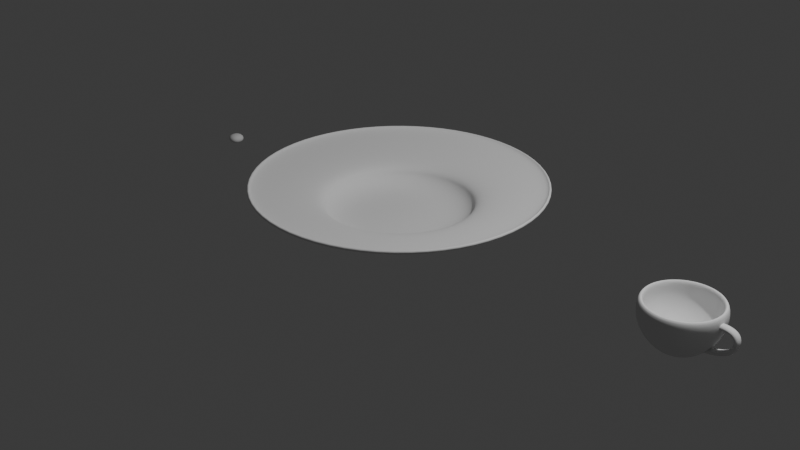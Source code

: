 # Source: cups.blend  (saved by Blender 4.3.34; exported with 4.5.12 LTS)
import bpy
from mathutils import Matrix  # noqa: F401  (used for matrix-valued properties, if any)

bpy.ops.wm.read_factory_settings(use_empty=True)
scene = bpy.context.scene
scene.name = 'Scene'

# ---- collections
col_collection = bpy.data.collections.new('Collection'); scene.collection.children.link(col_collection)

# ---- world
world_world = bpy.data.worlds.new('World'); scene.world = world_world
world_world.use_nodes = True; world_world.node_tree.nodes.clear()
_N = world_world.node_tree.nodes; _L = world_world.node_tree.links
n0 = _N.new('ShaderNodeOutputWorld'); n0.name = 'World Output'; n0.location = (300, 300)
n1 = _N.new('ShaderNodeBackground'); n1.name = 'Background'; n1.location = (10, 300)
n1.inputs[0].default_value = (0.05088, 0.05088, 0.05088, 1.0)
_L.new(n1.outputs[0], n0.inputs[0])
n0.is_active_output = True
world_world.color = (0.05088, 0.05088, 0.05088)
world_world.sun_shadow_jitter_overblur = 0.0

# ---- cameras
cam_camera = bpy.data.cameras.new('Camera')
cam_camera.clip_end = 100.0
cam_camera.ortho_scale = 7.314

# ---- lights
light_light = bpy.data.lights.new('Light', 'POINT')
light_light.energy = 1000.0
light_light.shadow_soft_size = 0.1

# ---- meshes
me_vert_001 = bpy.data.meshes.new('Vert.001')
me_vert_001.from_pydata([(0.0, 0.0, 0.0), (0.1648, 0.0, 0.0), (0.3167, -1.906e-08, 0.1419), (0.3891, -4.169e-08, 0.3103), (0.3716, -6.288e-08, 0.468)], [(0, 1), (1, 2), (2, 3), (3, 4)], [])
me_vert_001.update()
me_vert_002 = bpy.data.meshes.new('Vert.002')
me_vert_002.from_pydata([(0.0, 0.0, 0.0), (0.6556, 0.0, 0.0), (0.8075, -1.906e-08, 0.1419), (0.8458, -3.064e-08, 0.228), (0.8027, -2.453e-08, 0.1825), (1.107, -4.47e-08, 0.2841), (1.552, -5.96e-08, 0.3631), (1.551, -6.761e-08, 0.4227)], [(0, 1), (1, 2), (4, 3), (2, 4), (3, 5), (5, 6), (6, 7)], [])
me_vert_002.update()
me_plane_001 = bpy.data.meshes.new('Plane.001')
me_plane_001.from_pydata([(-0.09787, -0.09787, 0.0), (0.09787, -0.09787, 0.0), (-0.09787, 0.09787, 0.0), (0.09787, 0.09787, 0.0)], [], [(0, 1, 3, 2)])
me_plane_001.polygons.foreach_set('use_smooth', [True] * 1)
_uv = me_plane_001.uv_layers.new(name='UVMap')
_uv.uv.foreach_set('vector', [0.0, 0.0, 1.0, 0.0, 1.0, 1.0, 0.0, 1.0])
me_plane_001.update()
me_plane_002 = bpy.data.meshes.new('Plane.002')
me_plane_002.from_pydata([(-1.401, -0.6402, -0.6361), (-1.521, -0.6402, 0.06277), (-1.912, 0.409, -0.6361), (-1.18, 0.409, 0.06277), (0.7445, -0.7021, -1.564), (1.464, -0.7021, -1.185), (0.7445, 0.3472, -1.564), (1.464, 0.3472, -1.185), (0.2904, -0.6724, -2.299), (0.9372, -0.6724, -2.698), (0.2904, 0.3768, -2.299), (0.9372, 0.3768, -2.698), (-0.7236, -0.588, -2.918), (-0.5305, -0.588, -3.613), (-0.7236, 0.4612, -2.918), (-0.5305, 0.4612, -3.613), (-2.205, -0.5759, -3.13), (-3.034, -0.5759, -3.99), (-2.205, 0.4734, -3.13), (-3.034, 0.4734, -3.99), (0.9044, 0.4336, -0.09057), (0.9044, -0.6157, -0.09057), (0.2609, -0.6157, -0.4183), (0.2609, 0.4336, -0.4183), (-0.8642, -0.6369, 0.2078), (-1.758, 0.4123, -0.6517), (-0.5231, 0.4123, 0.2078), (-1.247, -0.6369, -0.6517), (-2.646, -0.5786, -4.046), (-2.045, -0.5786, -3.223), (-2.646, 0.4707, -4.046), (-2.045, 0.4707, -3.223), (-1.789, -0.5804, -3.164), (-1.789, 0.4689, -3.164), (-2.237, -0.5804, -3.962), (-2.237, 0.4689, -3.962)], [], [(0, 2, 3, 1), (5, 7, 11, 9), (21, 20, 7, 5), (23, 22, 4, 6), (20, 23, 6, 7), (22, 21, 5, 4), (11, 10, 14, 15), (6, 4, 8, 10), (7, 6, 10, 11), (4, 5, 9, 8), (29, 28, 17, 16), (8, 9, 13, 12), (9, 11, 15, 13), (10, 8, 12, 14), (16, 17, 19, 18), (28, 30, 19, 17), (31, 29, 16, 18), (30, 31, 18, 19), (27, 24, 21, 22), (26, 25, 23, 20), (25, 27, 22, 23), (24, 26, 20, 21), (1, 3, 26, 24), (2, 0, 27, 25), (3, 2, 25, 26), (0, 1, 24, 27), (35, 33, 31, 30), (33, 32, 29, 31), (34, 35, 30, 28), (32, 34, 28, 29), (12, 13, 34, 32), (13, 15, 35, 34), (14, 12, 32, 33), (15, 14, 33, 35)])
me_plane_002.polygons.foreach_set('use_smooth', [True] * 34)
_uv = me_plane_002.uv_layers.new(name='UVMap')
_uv.uv.foreach_set('vector', [0.0, 0.0, 0.0, 1.0, 1.0, 1.0, 1.0, 0.0, 1.0, 0.0, 1.0, 1.0, 1.0, 1.0, 1.0, 0.0, 1.0, 0.0, 1.0, 1.0, 1.0, 1.0, 1.0, 0.0, 0.0, 1.0, 0.0, 0.0, 0.0, 0.0, 0.0, 1.0, 1.0, 1.0, 0.0, 1.0, 0.0, 1.0, 1.0, 1.0, 0.0, 0.0, 1.0, 0.0, 1.0, 0.0, 0.0, 0.0, 1.0, 1.0, 0.0, 1.0, 0.0, 1.0, 1.0, 1.0, 0.0, 1.0, 0.0, 0.0, 0.0, 0.0, 0.0, 1.0, 1.0, 1.0, 0.0, 1.0, 0.0, 1.0, 1.0, 1.0, 0.0, 0.0, 1.0, 0.0, 1.0, 0.0, 0.0, 0.0, 0.0, 0.0, 1.0, 0.0, 1.0, 0.0, 0.0, 0.0, 0.0, 0.0, 1.0, 0.0, 1.0, 0.0, 0.0, 0.0, 1.0, 0.0, 1.0, 1.0, 1.0, 1.0, 1.0, 0.0, 0.0, 1.0, 0.0, 0.0, 0.0, 0.0, 0.0, 1.0, 0.0, 0.0, 1.0, 0.0, 1.0, 1.0, 0.0, 1.0, 1.0, 0.0, 1.0, 1.0, 1.0, 1.0, 1.0, 0.0, 0.0, 1.0, 0.0, 0.0, 0.0, 0.0, 0.0, 1.0, 1.0, 1.0, 0.0, 1.0, 0.0, 1.0, 1.0, 1.0, 0.0, 0.0, 1.0, 0.0, 1.0, 0.0, 0.0, 0.0, 1.0, 1.0, 0.0, 1.0, 0.0, 1.0, 1.0, 1.0, 0.0, 1.0, 0.0, 0.0, 0.0, 0.0, 0.0, 1.0, 1.0, 0.0, 1.0, 1.0, 1.0, 1.0, 1.0, 0.0, 1.0, 0.0, 1.0, 1.0, 1.0, 1.0, 1.0, 0.0, 0.0, 1.0, 0.0, 0.0, 0.0, 0.0, 0.0, 1.0, 1.0, 1.0, 0.0, 1.0, 0.0, 1.0, 1.0, 1.0, 0.0, 0.0, 1.0, 0.0, 1.0, 0.0, 0.0, 0.0, 1.0, 1.0, 0.0, 1.0, 0.0, 1.0, 1.0, 1.0, 0.0, 1.0, 0.0, 0.0, 0.0, 0.0, 0.0, 1.0, 1.0, 0.0, 1.0, 1.0, 1.0, 1.0, 1.0, 0.0, 0.0, 0.0, 1.0, 0.0, 1.0, 0.0, 0.0, 0.0, 0.0, 0.0, 1.0, 0.0, 1.0, 0.0, 0.0, 0.0, 1.0, 0.0, 1.0, 1.0, 1.0, 1.0, 1.0, 0.0, 0.0, 1.0, 0.0, 0.0, 0.0, 0.0, 0.0, 1.0, 1.0, 1.0, 0.0, 1.0, 0.0, 1.0, 1.0, 1.0])
me_plane_002.update()
me_vert_003 = bpy.data.meshes.new('Vert.003')
me_vert_003.from_pydata([(4.765, -1.973e-09, 0.05171), (4.965, 1.417e-09, 0.05171), (5.027, 2.037e-09, 0.1561), (5.044, 2.088e-10, 0.5738), (4.95, 0.07667, 0.05171), (5.007, 0.1005, 0.1561), (5.023, 0.1068, 0.5738), (4.907, 0.1417, 0.05171), (4.951, 0.1856, 0.1561), (4.962, 0.1974, 0.5738), (4.842, 0.1851, 0.05171), (4.865, 0.2425, 0.1561), (4.872, 0.2579, 0.5738), (4.765, 0.2004, 0.05171), (4.765, 0.2625, 0.1561), (4.765, 0.2792, 0.5738), (4.688, 0.1851, 0.05171), (4.664, 0.2425, 0.1561), (4.658, 0.2579, 0.5738), (4.623, 0.1417, 0.05171), (4.579, 0.1856, 0.1561), (4.568, 0.1974, 0.5738), (4.58, 0.07667, 0.05171), (4.522, 0.1005, 0.1561), (4.507, 0.1068, 0.5738), (4.565, -1.72e-08, 0.05171), (4.502, -2.227e-08, 0.1561), (4.486, -2.349e-08, 0.5738), (4.58, -0.07667, 0.05171), (4.522, -0.1005, 0.1561), (4.507, -0.1068, 0.5738), (4.623, -0.1417, 0.05171), (4.579, -0.1856, 0.1561), (4.568, -0.1974, 0.5738), (4.688, -0.1851, 0.05171), (4.664, -0.2425, 0.1561), (4.658, -0.2579, 0.5738), (4.765, -0.2004, 0.05171), (4.765, -0.2625, 0.1561), (4.765, -0.2792, 0.5738), (4.842, -0.1851, 0.05171), (4.865, -0.2425, 0.1561), (4.872, -0.2579, 0.5738), (4.907, -0.1417, 0.05171), (4.951, -0.1856, 0.1561), (4.962, -0.1974, 0.5738), (4.95, -0.07667, 0.05171), (5.007, -0.1005, 0.1561), (5.023, -0.1068, 0.5738), (4.765, 6.664e-10, 0.001711), (4.974, 6.835e-10, 0.002065), (5.071, 3.895e-10, 0.1159), (5.078, 1.979e-09, 0.5658), (4.958, 0.08001, 0.002065), (5.047, 0.117, 0.1159), (5.054, 0.1197, 0.5658), (4.913, 0.1478, 0.002065), (4.981, 0.2161, 0.1159), (4.986, 0.2211, 0.5658), (4.845, 0.1932, 0.002065), (4.882, 0.2824, 0.1159), (4.885, 0.2889, 0.5658), (4.765, 0.2091, 0.002065), (4.765, 0.3057, 0.1159), (4.765, 0.3127, 0.5658), (4.685, 0.1932, 0.002065), (4.648, 0.2824, 0.1159), (4.645, 0.2889, 0.5658), (4.617, 0.1478, 0.002065), (4.549, 0.2161, 0.1159), (4.544, 0.2211, 0.5658), (4.572, 0.08001, 0.002065), (4.483, 0.117, 0.1159), (4.476, 0.1197, 0.5658), (4.556, -1.886e-08, 0.002065), (4.459, -3.07e-08, 0.1159), (4.452, -3.157e-08, 0.5658), (4.572, -0.08001, 0.002065), (4.483, -0.117, 0.1159), (4.476, -0.1197, 0.5658), (4.617, -0.1478, 0.002065), (4.549, -0.2161, 0.1159), (4.544, -0.2211, 0.5658), (4.685, -0.1932, 0.002065), (4.648, -0.2824, 0.1159), (4.645, -0.2889, 0.5658), (4.765, -0.2091, 0.002065), (4.765, -0.3057, 0.1159), (4.765, -0.3127, 0.5658), (4.845, -0.1932, 0.002065), (4.882, -0.2824, 0.1159), (4.885, -0.2889, 0.5658), (4.913, -0.1478, 0.002065), (4.981, -0.2161, 0.1159), (4.986, -0.2211, 0.5658), (4.958, -0.08001, 0.002065), (5.047, -0.117, 0.1159), (5.054, -0.1197, 0.5658), (4.849, 5.353e-10, 0.05171), (4.896, 1.271e-09, 0.05171), (4.934, 9.428e-10, 0.05171), (4.989, 7.475e-10, 0.05334), (5.007, -1.9e-10, 0.06476), (5.019, 7.058e-10, 0.09576), (5.032, 1.826e-09, 0.2507), (5.036, 2.413e-09, 0.3649), (5.039, 1.746e-09, 0.4791), (4.958, 0.05822, 0.05171), (4.964, 0.0395, 0.05171), (4.965, 0.02, 0.05171), (5.016, 0.0762, 0.1561), (5.022, 0.05121, 0.1561), (5.026, 0.02573, 0.1561), (5.032, 0.08104, 0.5738), (5.039, 0.05446, 0.5738), (5.043, 0.02736, 0.5738), (4.921, 0.1276, 0.05171), (4.933, 0.1125, 0.05171), (4.942, 0.09517, 0.05171), (4.968, 0.1665, 0.1561), (4.983, 0.1458, 0.1561), (4.996, 0.1237, 0.1561), (4.981, 0.1771, 0.5738), (4.997, 0.1551, 0.5738), (5.011, 0.1316, 0.5738), (4.86, 0.1775, 0.05171), (4.877, 0.1684, 0.05171), (4.893, 0.1559, 0.05171), (4.889, 0.2315, 0.1561), (4.911, 0.2183, 0.1561), (4.931, 0.2029, 0.1561), (4.897, 0.2462, 0.5738), (4.92, 0.2321, 0.5738), (4.942, 0.2158, 0.5738), (4.785, 0.2004, 0.05171), (4.804, 0.1986, 0.05171), (4.823, 0.1928, 0.05171), (4.791, 0.2612, 0.1561), (4.816, 0.2575, 0.1561), (4.841, 0.2512, 0.1561), (4.792, 0.2778, 0.5738), (4.819, 0.2738, 0.5738), (4.846, 0.2671, 0.5738), (4.707, 0.1928, 0.05171), (4.725, 0.1986, 0.05171), (4.745, 0.2004, 0.05171), (4.689, 0.2512, 0.1561), (4.714, 0.2575, 0.1561), (4.739, 0.2612, 0.1561), (4.684, 0.2671, 0.5738), (4.71, 0.2738, 0.5738), (4.738, 0.2778, 0.5738), (4.637, 0.1559, 0.05171), (4.652, 0.1684, 0.05171), (4.67, 0.1775, 0.05171), (4.598, 0.2029, 0.1561), (4.619, 0.2183, 0.1561), (4.641, 0.2315, 0.1561), (4.588, 0.2158, 0.5738), (4.61, 0.2321, 0.5738), (4.633, 0.2462, 0.5738), (4.587, 0.09517, 0.05171), (4.597, 0.1125, 0.05171), (4.609, 0.1276, 0.05171), (4.533, 0.1237, 0.1561), (4.547, 0.1458, 0.1561), (4.562, 0.1665, 0.1561), (4.519, 0.1316, 0.5738), (4.533, 0.1551, 0.5738), (4.549, 0.1771, 0.5738), (4.565, 0.02, 0.05171), (4.566, 0.0395, 0.05171), (4.572, 0.05822, 0.05171), (4.504, 0.02573, 0.1561), (4.508, 0.05121, 0.1561), (4.514, 0.0762, 0.1561), (4.487, 0.02736, 0.5738), (4.491, 0.05446, 0.5738), (4.498, 0.08104, 0.5738), (4.572, -0.05822, 0.05171), (4.566, -0.0395, 0.05171), (4.565, -0.02, 0.05171), (4.514, -0.0762, 0.1561), (4.508, -0.05121, 0.1561), (4.504, -0.02573, 0.1561), (4.498, -0.08104, 0.5738), (4.491, -0.05446, 0.5738), (4.487, -0.02736, 0.5738), (4.609, -0.1276, 0.05171), (4.597, -0.1125, 0.05171), (4.587, -0.09517, 0.05171), (4.562, -0.1665, 0.1561), (4.547, -0.1458, 0.1561), (4.533, -0.1237, 0.1561), (4.549, -0.1771, 0.5738), (4.533, -0.1551, 0.5738), (4.519, -0.1316, 0.5738), (4.67, -0.1775, 0.05171), (4.652, -0.1684, 0.05171), (4.637, -0.1559, 0.05171), (4.641, -0.2315, 0.1561), (4.619, -0.2183, 0.1561), (4.598, -0.2029, 0.1561), (4.633, -0.2462, 0.5738), (4.61, -0.2321, 0.5738), (4.588, -0.2158, 0.5738), (4.745, -0.2004, 0.05171), (4.725, -0.1986, 0.05171), (4.707, -0.1928, 0.05171), (4.739, -0.2612, 0.1561), (4.714, -0.2575, 0.1561), (4.689, -0.2512, 0.1561), (4.738, -0.2778, 0.5738), (4.71, -0.2738, 0.5738), (4.684, -0.2671, 0.5738), (4.823, -0.1928, 0.05171), (4.804, -0.1986, 0.05171), (4.785, -0.2004, 0.05171), (4.841, -0.2512, 0.1561), (4.816, -0.2575, 0.1561), (4.791, -0.2612, 0.1561), (4.846, -0.2671, 0.5738), (4.819, -0.2738, 0.5738), (4.792, -0.2778, 0.5738), (4.893, -0.1559, 0.05171), (4.877, -0.1684, 0.05171), (4.86, -0.1775, 0.05171), (4.931, -0.2029, 0.1561), (4.911, -0.2183, 0.1561), (4.889, -0.2315, 0.1561), (4.942, -0.2158, 0.5738), (4.92, -0.2321, 0.5738), (4.897, -0.2462, 0.5738), (4.942, -0.09517, 0.05171), (4.933, -0.1125, 0.05171), (4.921, -0.1276, 0.05171), (4.996, -0.1237, 0.1561), (4.983, -0.1458, 0.1561), (4.968, -0.1665, 0.1561), (5.011, -0.1316, 0.5738), (4.997, -0.1551, 0.5738), (4.981, -0.1771, 0.5738), (4.965, -0.02, 0.05171), (4.964, -0.0395, 0.05171), (4.958, -0.05822, 0.05171), (5.026, -0.02573, 0.1561), (5.022, -0.05121, 0.1561), (5.016, -0.0762, 0.1561), (5.043, -0.02736, 0.5738), (5.039, -0.05446, 0.5738), (5.032, -0.08104, 0.5738), (4.843, 0.03223, 0.05171), (4.886, 0.04997, 0.05171), (4.921, 0.06462, 0.05171), (4.825, 0.05956, 0.05171), (4.857, 0.09233, 0.05171), (4.884, 0.1194, 0.05171), (4.797, 0.07782, 0.05171), (4.815, 0.1206, 0.05171), (4.83, 0.156, 0.05171), (4.765, 0.08423, 0.05171), (4.765, 0.1306, 0.05171), (4.765, 0.1689, 0.05171), (4.733, 0.07782, 0.05171), (4.715, 0.1206, 0.05171), (4.7, 0.156, 0.05171), (4.705, 0.05956, 0.05171), (4.673, 0.09233, 0.05171), (4.646, 0.1194, 0.05171), (4.687, 0.03223, 0.05171), (4.644, 0.04997, 0.05171), (4.609, 0.06462, 0.05171), (4.681, -7.905e-09, 0.05171), (4.634, -1.163e-08, 0.05171), (4.596, -1.466e-08, 0.05171), (4.687, -0.03223, 0.05171), (4.644, -0.04997, 0.05171), (4.609, -0.06462, 0.05171), (4.705, -0.05956, 0.05171), (4.673, -0.09233, 0.05171), (4.646, -0.1194, 0.05171), (4.733, -0.07782, 0.05171), (4.715, -0.1206, 0.05171), (4.7, -0.156, 0.05171), (4.765, -0.08423, 0.05171), (4.765, -0.1306, 0.05171), (4.765, -0.1689, 0.05171), (4.797, -0.07782, 0.05171), (4.815, -0.1206, 0.05171), (4.83, -0.156, 0.05171), (4.825, -0.05956, 0.05171), (4.857, -0.09233, 0.05171), (4.884, -0.1194, 0.05171), (4.843, -0.03223, 0.05171), (4.886, -0.04997, 0.05171), (4.921, -0.06462, 0.05171), (4.972, 0.08592, 0.05334), (4.989, 0.09269, 0.06476), (5.0, 0.09739, 0.09576), (4.924, 0.1588, 0.05334), (4.936, 0.1713, 0.06476), (4.945, 0.18, 0.09576), (4.851, 0.2074, 0.05334), (4.858, 0.2238, 0.06476), (4.862, 0.2351, 0.09576), (4.765, 0.2245, 0.05334), (4.765, 0.2422, 0.06476), (4.765, 0.2545, 0.09576), (4.679, 0.2074, 0.05334), (4.672, 0.2238, 0.06476), (4.668, 0.2351, 0.09576), (4.606, 0.1588, 0.05334), (4.594, 0.1713, 0.06476), (4.585, 0.18, 0.09576), (4.558, 0.08592, 0.05334), (4.541, 0.09269, 0.06476), (4.53, 0.09739, 0.09576), (4.54, -1.905e-08, 0.05334), (4.523, -2.029e-08, 0.06476), (4.51, -2.105e-08, 0.09576), (4.558, -0.08592, 0.05334), (4.541, -0.09269, 0.06476), (4.53, -0.09739, 0.09576), (4.606, -0.1588, 0.05334), (4.594, -0.1713, 0.06476), (4.585, -0.18, 0.09576), (4.679, -0.2074, 0.05334), (4.672, -0.2238, 0.06476), (4.668, -0.2351, 0.09576), (4.765, -0.2245, 0.05334), (4.765, -0.2422, 0.06476), (4.765, -0.2545, 0.09576), (4.851, -0.2074, 0.05334), (4.858, -0.2238, 0.06476), (4.862, -0.2351, 0.09576), (4.924, -0.1588, 0.05334), (4.936, -0.1713, 0.06476), (4.945, -0.18, 0.09576), (4.972, -0.08592, 0.05334), (4.989, -0.09269, 0.06476), (5.0, -0.09739, 0.09576), (5.012, 0.1024, 0.2507), (5.015, 0.1037, 0.3649), (5.018, 0.1049, 0.4791), (4.954, 0.1891, 0.2507), (4.956, 0.1915, 0.3649), (4.959, 0.1939, 0.4791), (4.867, 0.2471, 0.2507), (4.869, 0.2503, 0.3649), (4.87, 0.2534, 0.4791), (4.765, 0.2675, 0.2507), (4.765, 0.2709, 0.3649), (4.765, 0.2742, 0.4791), (4.663, 0.2471, 0.2507), (4.661, 0.2503, 0.3649), (4.66, 0.2534, 0.4791), (4.576, 0.1891, 0.2507), (4.573, 0.1915, 0.3649), (4.571, 0.1939, 0.4791), (4.518, 0.1024, 0.2507), (4.515, 0.1037, 0.3649), (4.512, 0.1049, 0.4791), (4.497, -2.099e-08, 0.2507), (4.494, -2.139e-08, 0.3649), (4.491, -2.235e-08, 0.4791), (4.518, -0.1024, 0.2507), (4.515, -0.1037, 0.3649), (4.512, -0.1049, 0.4791), (4.576, -0.1891, 0.2507), (4.573, -0.1915, 0.3649), (4.571, -0.1939, 0.4791), (4.663, -0.2471, 0.2507), (4.661, -0.2503, 0.3649), (4.66, -0.2534, 0.4791), (4.765, -0.2675, 0.2507), (4.765, -0.2709, 0.3649), (4.765, -0.2742, 0.4791), (4.867, -0.2471, 0.2507), (4.869, -0.2503, 0.3649), (4.87, -0.2534, 0.4791), (4.954, -0.1891, 0.2507), (4.956, -0.1915, 0.3649), (4.959, -0.1939, 0.4791), (5.012, -0.1024, 0.2507), (5.015, -0.1037, 0.3649), (5.018, -0.1049, 0.4791), (4.849, 1.198e-09, 0.001716), (4.897, 1.243e-09, 0.001755), (4.937, 9.074e-10, 0.00186), (5.006, 5.784e-10, 0.004142), (5.033, 4.364e-10, 0.01682), (5.055, 5.871e-10, 0.05058), (5.08, 9.513e-10, 0.2179), (5.084, 8.586e-10, 0.341), (5.083, 2.037e-09, 0.4639), (4.966, 0.06075, 0.002065), (4.972, 0.0412, 0.002065), (4.974, 0.02085, 0.002065), (5.057, 0.08873, 0.1159), (5.065, 0.05963, 0.1159), (5.069, 0.02996, 0.1159), (5.064, 0.09078, 0.5658), (5.072, 0.061, 0.5658), (5.076, 0.03065, 0.5658), (4.928, 0.1331, 0.002065), (4.941, 0.1173, 0.002065), (4.95, 0.09928, 0.002065), (5.001, 0.1939, 0.1159), (5.019, 0.1698, 0.1159), (5.035, 0.1441, 0.1159), (5.007, 0.1984, 0.5658), (5.025, 0.1737, 0.5658), (5.041, 0.1474, 0.5658), (4.864, 0.1852, 0.002065), (4.882, 0.1756, 0.002065), (4.898, 0.1626, 0.002065), (4.909, 0.2696, 0.1159), (4.935, 0.2541, 0.1159), (4.959, 0.2363, 0.1159), (4.912, 0.2758, 0.5658), (4.939, 0.26, 0.5658), (4.963, 0.2417, 0.5658), (4.786, 0.2091, 0.002065), (4.806, 0.2071, 0.002065), (4.826, 0.2012, 0.002065), (4.795, 0.3042, 0.1159), (4.825, 0.2998, 0.1159), (4.854, 0.2925, 0.1159), (4.796, 0.3112, 0.5658), (4.826, 0.3067, 0.5658), (4.856, 0.2992, 0.5658), (4.704, 0.2012, 0.002065), (4.724, 0.2071, 0.002065), (4.744, 0.2091, 0.002065), (4.676, 0.2925, 0.1159), (4.705, 0.2998, 0.1159), (4.735, 0.3042, 0.1159), (4.674, 0.2992, 0.5658), (4.704, 0.3067, 0.5658), (4.734, 0.3112, 0.5658), (4.632, 0.1626, 0.002065), (4.648, 0.1756, 0.002065), (4.666, 0.1852, 0.002065), (4.571, 0.2363, 0.1159), (4.595, 0.2541, 0.1159), (4.621, 0.2696, 0.1159), (4.567, 0.2417, 0.5658), (4.591, 0.26, 0.5658), (4.618, 0.2758, 0.5658), (4.58, 0.09928, 0.002065), (4.589, 0.1173, 0.002065), (4.602, 0.1331, 0.002065), (4.495, 0.1441, 0.1159), (4.511, 0.1698, 0.1159), (4.529, 0.1939, 0.1159), (4.489, 0.1474, 0.5658), (4.505, 0.1737, 0.5658), (4.523, 0.1984, 0.5658), (4.556, 0.02085, 0.002065), (4.558, 0.0412, 0.002065), (4.564, 0.06075, 0.002065), (4.461, 0.02996, 0.1159), (4.465, 0.05963, 0.1159), (4.472, 0.08873, 0.1159), (4.454, 0.03065, 0.5658), (4.458, 0.061, 0.5658), (4.466, 0.09078, 0.5658), (4.564, -0.06075, 0.002065), (4.558, -0.0412, 0.002065), (4.556, -0.02085, 0.002065), (4.472, -0.08873, 0.1159), (4.465, -0.05963, 0.1159), (4.461, -0.02996, 0.1159), (4.466, -0.09078, 0.5658), (4.458, -0.061, 0.5658), (4.454, -0.03065, 0.5658), (4.602, -0.1331, 0.002065), (4.589, -0.1173, 0.002065), (4.58, -0.09928, 0.002065), (4.529, -0.1939, 0.1159), (4.511, -0.1698, 0.1159), (4.495, -0.1441, 0.1159), (4.523, -0.1984, 0.5658), (4.505, -0.1737, 0.5658), (4.489, -0.1474, 0.5658), (4.666, -0.1852, 0.002065), (4.648, -0.1756, 0.002065), (4.632, -0.1626, 0.002065), (4.621, -0.2696, 0.1159), (4.595, -0.2541, 0.1159), (4.571, -0.2363, 0.1159), (4.618, -0.2758, 0.5658), (4.591, -0.26, 0.5658), (4.567, -0.2417, 0.5658), (4.744, -0.2091, 0.002065), (4.724, -0.2071, 0.002065), (4.704, -0.2012, 0.002065), (4.735, -0.3042, 0.1159), (4.705, -0.2998, 0.1159), (4.676, -0.2925, 0.1159), (4.734, -0.3112, 0.5658), (4.704, -0.3067, 0.5658), (4.674, -0.2992, 0.5658), (4.826, -0.2012, 0.002065), (4.806, -0.2071, 0.002065), (4.786, -0.2091, 0.002065), (4.854, -0.2925, 0.1159), (4.825, -0.2998, 0.1159), (4.795, -0.3042, 0.1159), (4.856, -0.2992, 0.5658), (4.826, -0.3067, 0.5658), (4.796, -0.3112, 0.5658), (4.898, -0.1626, 0.002065), (4.882, -0.1756, 0.002065), (4.864, -0.1852, 0.002065), (4.959, -0.2363, 0.1159), (4.935, -0.2541, 0.1159), (4.909, -0.2696, 0.1159), (4.963, -0.2417, 0.5658), (4.939, -0.26, 0.5658), (4.912, -0.2758, 0.5658), (4.95, -0.09928, 0.002065), (4.941, -0.1173, 0.002065), (4.928, -0.1331, 0.002065), (5.035, -0.1441, 0.1159), (5.019, -0.1698, 0.1159), (5.001, -0.1939, 0.1159), (5.041, -0.1474, 0.5658), (5.025, -0.1737, 0.5658), (5.007, -0.1984, 0.5658), (4.974, -0.02085, 0.002065), (4.972, -0.0412, 0.002065), (4.966, -0.06075, 0.002065), (5.069, -0.02996, 0.1159), (5.065, -0.05963, 0.1159), (5.057, -0.08873, 0.1159), (5.076, -0.03065, 0.5658), (5.072, -0.061, 0.5658), (5.064, -0.09078, 0.5658), (4.843, 0.03229, 0.001716), (4.887, 0.05039, 0.001755), (4.924, 0.06603, 0.00186), (4.825, 0.05966, 0.001716), (4.858, 0.0931, 0.001755), (4.887, 0.122, 0.00186), (4.797, 0.07794, 0.001716), (4.815, 0.1216, 0.001755), (4.831, 0.1594, 0.00186), (4.765, 0.08437, 0.001716), (4.765, 0.1317, 0.001755), (4.765, 0.1725, 0.00186), (4.733, 0.07794, 0.001716), (4.715, 0.1216, 0.001755), (4.699, 0.1594, 0.00186), (4.705, 0.05966, 0.001716), (4.672, 0.0931, 0.001755), (4.643, 0.122, 0.00186), (4.687, 0.03229, 0.001716), (4.643, 0.05039, 0.001755), (4.606, 0.06603, 0.00186), (4.681, -7.672e-09, 0.001716), (4.633, -1.182e-08, 0.001755), (4.592, -1.579e-08, 0.00186), (4.687, -0.03229, 0.001716), (4.643, -0.05039, 0.001755), (4.606, -0.06603, 0.00186), (4.705, -0.05966, 0.001716), (4.672, -0.0931, 0.001755), (4.643, -0.122, 0.00186), (4.733, -0.07794, 0.001716), (4.715, -0.1216, 0.001755), (4.699, -0.1594, 0.00186), (4.765, -0.08437, 0.001716), (4.765, -0.1317, 0.001755), (4.765, -0.1725, 0.00186), (4.797, -0.07794, 0.001716), (4.815, -0.1216, 0.001755), (4.831, -0.1594, 0.00186), (4.825, -0.05966, 0.001716), (4.858, -0.0931, 0.001755), (4.887, -0.122, 0.00186), (4.843, -0.03229, 0.001716), (4.887, -0.05039, 0.001755), (4.924, -0.06603, 0.00186), (4.988, 0.09228, 0.004142), (5.013, 0.1027, 0.01682), (5.033, 0.111, 0.05058), (4.935, 0.1705, 0.004142), (4.955, 0.1897, 0.01682), (4.97, 0.2051, 0.05058), (4.857, 0.2228, 0.004142), (4.868, 0.2479, 0.01682), (4.876, 0.2679, 0.05058), (4.765, 0.2411, 0.004142), (4.765, 0.2683, 0.01682), (4.765, 0.29, 0.05058), (4.673, 0.2228, 0.004142), (4.662, 0.2479, 0.01682), (4.654, 0.2679, 0.05058), (4.594, 0.1705, 0.004142), (4.575, 0.1897, 0.01682), (4.56, 0.2051, 0.05058), (4.542, 0.09228, 0.004142), (4.517, 0.1027, 0.01682), (4.497, 0.111, 0.05058), (4.524, -2.291e-08, 0.004142), (4.497, -2.587e-08, 0.01682), (4.475, -2.884e-08, 0.05058), (4.542, -0.09228, 0.004142), (4.517, -0.1027, 0.01682), (4.497, -0.111, 0.05058), (4.594, -0.1705, 0.004142), (4.575, -0.1897, 0.01682), (4.56, -0.2051, 0.05058), (4.673, -0.2228, 0.004142), (4.662, -0.2479, 0.01682), (4.654, -0.2679, 0.05058), (4.765, -0.2411, 0.004142), (4.765, -0.2683, 0.01682), (4.765, -0.29, 0.05058), (4.857, -0.2228, 0.004142), (4.868, -0.2479, 0.01682), (4.876, -0.2679, 0.05058), (4.935, -0.1705, 0.004142), (4.955, -0.1897, 0.01682), (4.97, -0.2051, 0.05058), (4.988, -0.09228, 0.004142), (5.013, -0.1027, 0.01682), (5.033, -0.111, 0.05058), (5.056, 0.1206, 0.2179), (5.059, 0.122, 0.341), (5.058, 0.1216, 0.4639), (4.988, 0.2227, 0.2179), (4.99, 0.2254, 0.341), (4.99, 0.2246, 0.4639), (4.886, 0.291, 0.2179), (4.887, 0.2944, 0.341), (4.887, 0.2935, 0.4639), (4.765, 0.315, 0.2179), (4.765, 0.3187, 0.341), (4.765, 0.3176, 0.4639), (4.644, 0.291, 0.2179), (4.643, 0.2944, 0.341), (4.643, 0.2935, 0.4639), (4.542, 0.2227, 0.2179), (4.54, 0.2254, 0.341), (4.54, 0.2246, 0.4639), (4.474, 0.1206, 0.2179), (4.471, 0.122, 0.341), (4.472, 0.1216, 0.4639), (4.45, -3.127e-08, 0.2179), (4.446, -3.113e-08, 0.341), (4.447, -3.245e-08, 0.4639), (4.474, -0.1206, 0.2179), (4.471, -0.122, 0.341), (4.472, -0.1216, 0.4639), (4.542, -0.2227, 0.2179), (4.54, -0.2254, 0.341), (4.54, -0.2246, 0.4639), (4.644, -0.291, 0.2179), (4.643, -0.2944, 0.341), (4.643, -0.2935, 0.4639), (4.765, -0.315, 0.2179), (4.765, -0.3187, 0.341), (4.765, -0.3176, 0.4639), (4.886, -0.291, 0.2179), (4.887, -0.2944, 0.341), (4.887, -0.2935, 0.4639), (4.988, -0.2227, 0.2179), (4.99, -0.2254, 0.341), (4.99, -0.2246, 0.4639), (5.056, -0.1206, 0.2179), (5.059, -0.122, 0.341), (5.058, -0.1216, 0.4639), (5.052, 1.697e-09, 0.6324), (5.061, 2.224e-09, 0.6511), (5.07, 2.387e-09, 0.6291), (5.03, 0.1097, 0.6324), (5.038, 0.1132, 0.6511), (5.047, 0.1167, 0.6291), (4.968, 0.2027, 0.6324), (4.974, 0.2091, 0.6511), (4.981, 0.2156, 0.6291), (4.875, 0.2649, 0.6324), (4.878, 0.2733, 0.6511), (4.882, 0.2817, 0.6291), (4.765, 0.2867, 0.6324), (4.765, 0.2958, 0.6511), (4.765, 0.305, 0.6291), (4.655, 0.2649, 0.6324), (4.652, 0.2733, 0.6511), (4.648, 0.2817, 0.6291), (4.562, 0.2027, 0.6324), (4.556, 0.2091, 0.6511), (4.549, 0.2156, 0.6291), (4.5, 0.1097, 0.6324), (4.492, 0.1132, 0.6511), (4.483, 0.1167, 0.6291), (4.478, -2.648e-08, 0.6324), (4.469, -2.785e-08, 0.6511), (4.46, -3.062e-08, 0.6291), (4.5, -0.1097, 0.6324), (4.492, -0.1132, 0.6511), (4.483, -0.1167, 0.6291), (4.562, -0.2027, 0.6324), (4.556, -0.2091, 0.6511), (4.549, -0.2156, 0.6291), (4.655, -0.2649, 0.6324), (4.652, -0.2733, 0.6511), (4.648, -0.2817, 0.6291), (4.765, -0.2867, 0.6324), (4.765, -0.2958, 0.6511), (4.765, -0.305, 0.6291), (4.875, -0.2648, 0.6324), (4.878, -0.2733, 0.6511), (4.882, -0.2817, 0.6291), (4.968, -0.2027, 0.6324), (4.974, -0.2091, 0.6511), (4.981, -0.2156, 0.6291), (5.03, -0.1097, 0.6324), (5.038, -0.1132, 0.6511), (5.047, -0.1167, 0.6291), (4.912, 0.02917, 0.05171), (4.867, 0.02028, 0.05171), (4.902, 0.01667, 0.05171), (4.935, 0.01755, 0.05171), (4.936, 0.03399, 0.05171), (4.929, 0.04902, 0.05171), (4.898, 0.03687, 0.05171), (4.889, 0.08307, 0.05171), (4.851, 0.05777, 0.05171), (4.885, 0.06767, 0.05171), (4.916, 0.08146, 0.05171), (4.91, 0.09678, 0.05171), (4.898, 0.1081, 0.05171), (4.873, 0.0848, 0.05171), (4.848, 0.1243, 0.05171), (4.823, 0.08645, 0.05171), (4.85, 0.1084, 0.05171), (4.873, 0.133, 0.05171), (4.862, 0.1448, 0.05171), (4.846, 0.1508, 0.05171), (4.833, 0.1198, 0.05171), (4.794, 0.1467, 0.05171), (4.785, 0.102, 0.05171), (4.802, 0.1326, 0.05171), (4.814, 0.1642, 0.05171), (4.799, 0.1709, 0.05171), (4.783, 0.1705, 0.05171), (4.782, 0.1366, 0.05171), (4.736, 0.1467, 0.05171), (4.745, 0.102, 0.05171), (4.748, 0.1366, 0.05171), (4.747, 0.1705, 0.05171), (4.731, 0.1709, 0.05171), (4.716, 0.1642, 0.05171), (4.728, 0.1326, 0.05171), (4.682, 0.1243, 0.05171), (4.707, 0.08645, 0.05171), (4.697, 0.1198, 0.05171), (4.683, 0.1508, 0.05171), (4.668, 0.1448, 0.05171), (4.657, 0.133, 0.05171), (4.68, 0.1084, 0.05171), (4.641, 0.08307, 0.05171), (4.679, 0.05777, 0.05171), (4.657, 0.0848, 0.05171), (4.632, 0.1081, 0.05171), (4.62, 0.09678, 0.05171), (4.614, 0.08146, 0.05171), (4.645, 0.06767, 0.05171), (4.618, 0.02917, 0.05171), (4.663, 0.02028, 0.05171), (4.632, 0.03687, 0.05171), (4.601, 0.04902, 0.05171), (4.594, 0.03399, 0.05171), (4.594, 0.01755, 0.05171), (4.628, 0.01667, 0.05171), (4.618, -0.02917, 0.05171), (4.663, -0.02028, 0.05171), (4.628, -0.01667, 0.05171), (4.594, -0.01755, 0.05171), (4.594, -0.03399, 0.05171), (4.601, -0.04902, 0.05171), (4.632, -0.03687, 0.05171), (4.641, -0.08307, 0.05171), (4.679, -0.05777, 0.05171), (4.645, -0.06767, 0.05171), (4.614, -0.08146, 0.05171), (4.62, -0.09678, 0.05171), (4.632, -0.1081, 0.05171), (4.657, -0.0848, 0.05171), (4.682, -0.1243, 0.05171), (4.707, -0.08645, 0.05171), (4.68, -0.1084, 0.05171), (4.657, -0.133, 0.05171), (4.668, -0.1448, 0.05171), (4.684, -0.1508, 0.05171), (4.697, -0.1198, 0.05171), (4.736, -0.1467, 0.05171), (4.745, -0.102, 0.05171), (4.728, -0.1326, 0.05171), (4.716, -0.1642, 0.05171), (4.731, -0.1709, 0.05171), (4.747, -0.1705, 0.05171), (4.748, -0.1366, 0.05171), (4.794, -0.1467, 0.05171), (4.785, -0.102, 0.05171), (4.782, -0.1366, 0.05171), (4.783, -0.1705, 0.05171), (4.799, -0.1709, 0.05171), (4.814, -0.1642, 0.05171), (4.802, -0.1326, 0.05171), (4.848, -0.1243, 0.05171), (4.823, -0.08645, 0.05171), (4.833, -0.1198, 0.05171), (4.846, -0.1508, 0.05171), (4.862, -0.1448, 0.05171), (4.873, -0.133, 0.05171), (4.85, -0.1084, 0.05171), (4.889, -0.08307, 0.05171), (4.851, -0.05777, 0.05171), (4.873, -0.0848, 0.05171), (4.898, -0.1081, 0.05171), (4.91, -0.09678, 0.05171), (4.916, -0.08146, 0.05171), (4.885, -0.06767, 0.05171), (4.912, -0.02917, 0.05171), (4.867, -0.02028, 0.05171), (4.898, -0.03687, 0.05171), (4.929, -0.04902, 0.05171), (4.936, -0.03399, 0.05171), (4.935, -0.01755, 0.05171), (4.902, -0.01667, 0.05171), (4.989, 0.02216, 0.05334), (5.006, 0.02378, 0.06476), (5.018, 0.02495, 0.09576), (4.986, 0.04398, 0.05334), (5.003, 0.0473, 0.06476), (5.015, 0.04965, 0.09576), (4.98, 0.0652, 0.05334), (4.997, 0.07031, 0.06476), (5.008, 0.07387, 0.09576), (4.963, 0.1061, 0.05334), (4.979, 0.1143, 0.06476), (4.989, 0.12, 0.09576), (4.952, 0.1252, 0.05334), (4.967, 0.1347, 0.06476), (4.977, 0.1414, 0.09576), (4.939, 0.1426, 0.05334), (4.952, 0.1537, 0.06476), (4.962, 0.1614, 0.09576), (4.908, 0.174, 0.05334), (4.919, 0.1873, 0.06476), (4.926, 0.1967, 0.09576), (4.89, 0.1874, 0.05334), (4.9, 0.2016, 0.06476), (4.906, 0.2116, 0.09576), (4.871, 0.1984, 0.05334), (4.879, 0.2137, 0.06476), (4.885, 0.2244, 0.09576), (4.83, 0.2153, 0.05334), (4.835, 0.2319, 0.06476), (4.839, 0.2435, 0.09576), (4.809, 0.2211, 0.05334), (4.812, 0.2378, 0.06476), (4.815, 0.2496, 0.09576), (4.787, 0.2239, 0.05334), (4.789, 0.2412, 0.06476), (4.79, 0.2533, 0.09576), (4.743, 0.2239, 0.05334), (4.741, 0.2412, 0.06476), (4.74, 0.2533, 0.09576), (4.721, 0.2211, 0.05334), (4.718, 0.2378, 0.06476), (4.715, 0.2496, 0.09576), (4.7, 0.2153, 0.05334), (4.695, 0.2319, 0.06476), (4.691, 0.2435, 0.09576), (4.659, 0.1984, 0.05334), (4.651, 0.2137, 0.06476), (4.645, 0.2244, 0.09576), (4.64, 0.1874, 0.05334), (4.63, 0.2016, 0.06476), (4.624, 0.2116, 0.09576), (4.622, 0.174, 0.05334), (4.611, 0.1873, 0.06476), (4.604, 0.1967, 0.09576), (4.591, 0.1426, 0.05334), (4.578, 0.1537, 0.06476), (4.568, 0.1614, 0.09576), (4.578, 0.1252, 0.05334), (4.563, 0.1347, 0.06476), (4.553, 0.1414, 0.09576), (4.567, 0.1061, 0.05334), (4.551, 0.1143, 0.06476), (4.541, 0.12, 0.09576), (4.55, 0.0652, 0.05334), (4.533, 0.07031, 0.06476), (4.521, 0.07387, 0.09576), (4.544, 0.04398, 0.05334), (4.527, 0.0473, 0.06476), (4.515, 0.04965, 0.09576), (4.541, 0.02216, 0.05334), (4.524, 0.02378, 0.06476), (4.512, 0.02495, 0.09576), (4.541, -0.02216, 0.05334), (4.524, -0.02378, 0.06476), (4.512, -0.02495, 0.09576), (4.544, -0.04398, 0.05334), (4.527, -0.0473, 0.06476), (4.515, -0.04965, 0.09576), (4.55, -0.0652, 0.05334), (4.533, -0.07031, 0.06476), (4.521, -0.07387, 0.09576), (4.567, -0.1061, 0.05334), (4.551, -0.1143, 0.06476), (4.541, -0.12, 0.09576), (4.578, -0.1252, 0.05334), (4.563, -0.1347, 0.06476), (4.553, -0.1414, 0.09576), (4.591, -0.1426, 0.05334), (4.578, -0.1537, 0.06476), (4.568, -0.1614, 0.09576), (4.622, -0.174, 0.05334), (4.611, -0.1873, 0.06476), (4.604, -0.1967, 0.09576), (4.64, -0.1874, 0.05334), (4.63, -0.2016, 0.06476), (4.624, -0.2116, 0.09576), (4.659, -0.1984, 0.05334), (4.651, -0.2137, 0.06476), (4.645, -0.2244, 0.09576), (4.7, -0.2153, 0.05334), (4.695, -0.2319, 0.06476), (4.691, -0.2435, 0.09576), (4.721, -0.2211, 0.05334), (4.718, -0.2378, 0.06476), (4.715, -0.2496, 0.09576), (4.743, -0.2239, 0.05334), (4.741, -0.2412, 0.06476), (4.74, -0.2533, 0.09576), (4.787, -0.2239, 0.05334), (4.789, -0.2412, 0.06476), (4.79, -0.2533, 0.09576), (4.809, -0.2211, 0.05334), (4.812, -0.2378, 0.06476), (4.815, -0.2496, 0.09576), (4.83, -0.2153, 0.05334), (4.835, -0.2319, 0.06476), (4.839, -0.2435, 0.09576), (4.871, -0.1984, 0.05334), (4.879, -0.2137, 0.06476), (4.885, -0.2244, 0.09576), (4.89, -0.1874, 0.05334), (4.9, -0.2016, 0.06476), (4.906, -0.2116, 0.09576), (4.908, -0.174, 0.05334), (4.919, -0.1873, 0.06476), (4.926, -0.1967, 0.09576), (4.939, -0.1426, 0.05334), (4.952, -0.1537, 0.06476), (4.962, -0.1614, 0.09576), (4.952, -0.1252, 0.05334), (4.967, -0.1347, 0.06476), (4.977, -0.1414, 0.09576), (4.963, -0.1061, 0.05334), (4.979, -0.1143, 0.06476), (4.989, -0.12, 0.09576), (4.98, -0.0652, 0.05334), (4.997, -0.07031, 0.06476), (5.008, -0.07387, 0.09576), (4.986, -0.04398, 0.05334), (5.003, -0.0473, 0.06476), (5.015, -0.04965, 0.09576), (4.989, -0.02216, 0.05334), (5.006, -0.02378, 0.06476), (5.018, -0.02495, 0.09576), (5.031, 0.02621, 0.2507), (5.035, 0.02655, 0.3649), (5.038, 0.02688, 0.4791), (5.027, 0.05218, 0.2507), (5.031, 0.05284, 0.3649), (5.034, 0.0535, 0.4791), (5.021, 0.07764, 0.2507), (5.024, 0.07863, 0.3649), (5.027, 0.07961, 0.4791), (5.001, 0.1261, 0.2507), (5.004, 0.1277, 0.3649), (5.007, 0.1293, 0.4791), (4.987, 0.1486, 0.2507), (4.99, 0.1505, 0.3649), (4.993, 0.1524, 0.4791), (4.972, 0.1697, 0.2507), (4.974, 0.1718, 0.3649), (4.977, 0.174, 0.4791), (4.935, 0.2068, 0.2507), (4.937, 0.2094, 0.3649), (4.939, 0.212, 0.4791), (4.914, 0.2224, 0.2507), (4.915, 0.2252, 0.3649), (4.917, 0.228, 0.4791), (4.891, 0.2359, 0.2507), (4.893, 0.2389, 0.3649), (4.894, 0.2419, 0.4791), (4.843, 0.256, 0.2507), (4.844, 0.2592, 0.3649), (4.845, 0.2624, 0.4791), (4.817, 0.2623, 0.2507), (4.818, 0.2656, 0.3649), (4.818, 0.269, 0.4791), (4.791, 0.2662, 0.2507), (4.792, 0.2696, 0.3649), (4.792, 0.2729, 0.4791), (4.739, 0.2662, 0.2507), (4.738, 0.2696, 0.3649), (4.738, 0.2729, 0.4791), (4.713, 0.2623, 0.2507), (4.712, 0.2656, 0.3649), (4.711, 0.269, 0.4791), (4.687, 0.256, 0.2507), (4.686, 0.2592, 0.3649), (4.685, 0.2624, 0.4791), (4.639, 0.2359, 0.2507), (4.637, 0.2389, 0.3649), (4.636, 0.2419, 0.4791), (4.616, 0.2224, 0.2507), (4.614, 0.2252, 0.3649), (4.613, 0.228, 0.4791), (4.595, 0.2068, 0.2507), (4.593, 0.2094, 0.3649), (4.591, 0.212, 0.4791), (4.558, 0.1697, 0.2507), (4.556, 0.1718, 0.3649), (4.553, 0.174, 0.4791), (4.543, 0.1486, 0.2507), (4.54, 0.1505, 0.3649), (4.537, 0.1524, 0.4791), (4.529, 0.1261, 0.2507), (4.526, 0.1277, 0.3649), (4.523, 0.1293, 0.4791), (4.509, 0.07764, 0.2507), (4.506, 0.07863, 0.3649), (4.503, 0.07961, 0.4791), (4.503, 0.05218, 0.2507), (4.499, 0.05284, 0.3649), (4.496, 0.0535, 0.4791), (4.499, 0.02621, 0.2507), (4.495, 0.02655, 0.3649), (4.492, 0.02688, 0.4791), (4.499, -0.02621, 0.2507), (4.495, -0.02655, 0.3649), (4.492, -0.02688, 0.4791), (4.503, -0.05218, 0.2507), (4.499, -0.05284, 0.3649), (4.496, -0.0535, 0.4791), (4.509, -0.07764, 0.2507), (4.506, -0.07863, 0.3649), (4.503, -0.07961, 0.4791), (4.529, -0.1261, 0.2507), (4.526, -0.1277, 0.3649), (4.523, -0.1293, 0.4791), (4.543, -0.1486, 0.2507), (4.54, -0.1505, 0.3649), (4.537, -0.1524, 0.4791), (4.558, -0.1697, 0.2507), (4.556, -0.1718, 0.3649), (4.553, -0.174, 0.4791), (4.595, -0.2068, 0.2507), (4.593, -0.2094, 0.3649), (4.591, -0.212, 0.4791), (4.616, -0.2224, 0.2507), (4.614, -0.2252, 0.3649), (4.613, -0.228, 0.4791), (4.639, -0.2359, 0.2507), (4.637, -0.2389, 0.3649), (4.636, -0.2419, 0.4791), (4.687, -0.256, 0.2507), (4.686, -0.2592, 0.3649), (4.685, -0.2624, 0.4791), (4.713, -0.2623, 0.2507), (4.712, -0.2656, 0.3649), (4.711, -0.269, 0.4791), (4.739, -0.2662, 0.2507), (4.738, -0.2696, 0.3649), (4.738, -0.2729, 0.4791), (4.791, -0.2662, 0.2507), (4.792, -0.2696, 0.3649), (4.792, -0.2729, 0.4791), (4.817, -0.2623, 0.2507), (4.818, -0.2656, 0.3649), (4.818, -0.269, 0.4791), (4.843, -0.256, 0.2507), (4.844, -0.2592, 0.3649), (4.845, -0.2624, 0.4791), (4.891, -0.2359, 0.2507), (4.893, -0.2389, 0.3649), (4.894, -0.2419, 0.4791), (4.914, -0.2224, 0.2507), (4.915, -0.2252, 0.3649), (4.917, -0.228, 0.4791), (4.935, -0.2068, 0.2507), (4.937, -0.2094, 0.3649), (4.939, -0.212, 0.4791), (4.972, -0.1697, 0.2507), (4.974, -0.1718, 0.3649), (4.977, -0.174, 0.4791), (4.987, -0.1486, 0.2507), (4.99, -0.1505, 0.3649), (4.993, -0.1524, 0.4791), (5.001, -0.1261, 0.2507), (5.004, -0.1277, 0.3649), (5.007, -0.1293, 0.4791), (5.021, -0.07764, 0.2507), (5.024, -0.07863, 0.3649), (5.027, -0.07961, 0.4791), (5.027, -0.05218, 0.2507), (5.031, -0.05284, 0.3649), (5.034, -0.0535, 0.4791), (5.031, -0.02621, 0.2507), (5.035, -0.02655, 0.3649), (5.038, -0.02688, 0.4791), (4.913, 0.02949, 0.001777), (4.867, 0.02034, 0.001721), (4.899, 0.03721, 0.001759), (4.933, 0.0501, 0.001861), (4.939, 0.03472, 0.001863), (4.939, 0.01792, 0.001861), (4.903, 0.0168, 0.001759), (4.891, 0.08398, 0.001777), (4.852, 0.05791, 0.001721), (4.874, 0.08554, 0.001759), (4.901, 0.1105, 0.001861), (4.913, 0.09886, 0.001863), (4.919, 0.0832, 0.001861), (4.886, 0.06824, 0.001759), (4.849, 0.1257, 0.001777), (4.823, 0.08667, 0.001721), (4.833, 0.1209, 0.001759), (4.848, 0.154, 0.001861), (4.864, 0.148, 0.001863), (4.875, 0.1358, 0.001861), (4.851, 0.1093, 0.001759), (4.794, 0.1483, 0.001777), (4.785, 0.1022, 0.001721), (4.782, 0.1378, 0.001759), (4.783, 0.1742, 0.001861), (4.8, 0.1745, 0.001863), (4.815, 0.1678, 0.001861), (4.802, 0.1337, 0.001759), (4.735, 0.1483, 0.001777), (4.745, 0.1022, 0.001721), (4.728, 0.1337, 0.001759), (4.715, 0.1678, 0.001861), (4.73, 0.1745, 0.001863), (4.747, 0.1742, 0.001861), (4.748, 0.1378, 0.001759), (4.681, 0.1257, 0.001777), (4.707, 0.08667, 0.001721), (4.679, 0.1093, 0.001759), (4.654, 0.1358, 0.001861), (4.666, 0.148, 0.001863), (4.682, 0.154, 0.001861), (4.697, 0.1209, 0.001759), (4.639, 0.08398, 0.001777), (4.678, 0.05791, 0.001721), (4.644, 0.06824, 0.001759), (4.611, 0.0832, 0.001861), (4.617, 0.09886, 0.001863), (4.629, 0.1105, 0.001861), (4.656, 0.08554, 0.001759), (4.617, 0.02949, 0.001777), (4.663, 0.02034, 0.001721), (4.627, 0.0168, 0.001759), (4.591, 0.01792, 0.001861), (4.59, 0.03472, 0.001863), (4.597, 0.0501, 0.001861), (4.631, 0.03721, 0.001759), (4.617, -0.02949, 0.001777), (4.663, -0.02034, 0.001721), (4.631, -0.03721, 0.001759), (4.597, -0.0501, 0.001861), (4.59, -0.03472, 0.001863), (4.591, -0.01792, 0.001861), (4.627, -0.0168, 0.001759), (4.639, -0.08398, 0.001777), (4.678, -0.05791, 0.001721), (4.656, -0.08554, 0.001759), (4.629, -0.1105, 0.001861), (4.617, -0.09886, 0.001863), (4.611, -0.0832, 0.001861), (4.644, -0.06824, 0.001759), (4.681, -0.1257, 0.001777), (4.707, -0.08667, 0.001721), (4.697, -0.1209, 0.001759), (4.682, -0.154, 0.001861), (4.666, -0.148, 0.001863), (4.654, -0.1358, 0.001861), (4.679, -0.1093, 0.001759), (4.735, -0.1483, 0.001777), (4.745, -0.1022, 0.001721), (4.748, -0.1378, 0.001759), (4.747, -0.1742, 0.001861), (4.73, -0.1745, 0.001863), (4.715, -0.1678, 0.001861), (4.728, -0.1337, 0.001759), (4.794, -0.1483, 0.001777), (4.785, -0.1022, 0.001721), (4.802, -0.1337, 0.001759), (4.815, -0.1678, 0.001861), (4.8, -0.1745, 0.001863), (4.783, -0.1742, 0.001861), (4.782, -0.1378, 0.001759), (4.849, -0.1257, 0.001777), (4.823, -0.08667, 0.001721), (4.851, -0.1093, 0.001759), (4.875, -0.1358, 0.001861), (4.864, -0.148, 0.001863), (4.848, -0.154, 0.001861), (4.833, -0.1209, 0.001759), (4.891, -0.08398, 0.001777), (4.852, -0.05791, 0.001721), (4.886, -0.06824, 0.001759), (4.919, -0.0832, 0.001861), (4.913, -0.09886, 0.001863), (4.901, -0.1105, 0.001861), (4.874, -0.08554, 0.001759), (4.913, -0.02949, 0.001777), (4.867, -0.02034, 0.001721), (4.903, -0.0168, 0.001759), (4.939, -0.01792, 0.001861), (4.939, -0.03472, 0.001863), (4.933, -0.0501, 0.001861), (4.899, -0.03721, 0.001759), (5.005, 0.02379, 0.004142), (5.002, 0.04722, 0.004142), (4.996, 0.07003, 0.004142), (5.032, 0.02634, 0.01682), (5.028, 0.05239, 0.01682), (5.022, 0.07789, 0.01682), (5.054, 0.02843, 0.05058), (5.049, 0.05658, 0.05058), (5.042, 0.08418, 0.05058), (4.978, 0.114, 0.004142), (4.966, 0.1345, 0.004142), (4.952, 0.1532, 0.004142), (5.002, 0.1266, 0.01682), (4.988, 0.1492, 0.01682), (4.972, 0.1703, 0.01682), (5.021, 0.1367, 0.05058), (5.006, 0.1611, 0.05058), (4.989, 0.184, 0.05058), (4.918, 0.1868, 0.004142), (4.899, 0.2012, 0.004142), (4.879, 0.213, 0.004142), (4.935, 0.2075, 0.01682), (4.914, 0.2233, 0.01682), (4.892, 0.2367, 0.01682), (4.949, 0.2242, 0.05058), (4.926, 0.2411, 0.05058), (4.902, 0.2558, 0.05058), (4.835, 0.2312, 0.004142), (4.812, 0.2374, 0.004142), (4.789, 0.2404, 0.004142), (4.843, 0.2569, 0.01682), (4.817, 0.2634, 0.01682), (4.791, 0.2671, 0.01682), (4.849, 0.2775, 0.05058), (4.822, 0.2844, 0.05058), (4.793, 0.2886, 0.05058), (4.741, 0.2404, 0.004142), (4.718, 0.2374, 0.004142), (4.695, 0.2312, 0.004142), (4.739, 0.2671, 0.01682), (4.713, 0.2634, 0.01682), (4.687, 0.2569, 0.01682), (4.737, 0.2886, 0.05058), (4.708, 0.2844, 0.05058), (4.681, 0.2775, 0.05058), (4.651, 0.213, 0.004142), (4.63, 0.2012, 0.004142), (4.612, 0.1868, 0.004142), (4.638, 0.2367, 0.01682), (4.616, 0.2233, 0.01682), (4.595, 0.2075, 0.01682), (4.628, 0.2558, 0.05058), (4.604, 0.2411, 0.05058), (4.581, 0.2242, 0.05058), (4.578, 0.1532, 0.004142), (4.564, 0.1345, 0.004142), (4.552, 0.114, 0.004142), (4.557, 0.1703, 0.01682), (4.542, 0.1492, 0.01682), (4.528, 0.1266, 0.01682), (4.541, 0.184, 0.05058), (4.524, 0.1611, 0.05058), (4.509, 0.1367, 0.05058), (4.534, 0.07003, 0.004142), (4.528, 0.04722, 0.004142), (4.525, 0.02379, 0.004142), (4.508, 0.07789, 0.01682), (4.502, 0.05239, 0.01682), (4.498, 0.02634, 0.01682), (4.487, 0.08418, 0.05058), (4.481, 0.05658, 0.05058), (4.476, 0.02843, 0.05058), (4.525, -0.02379, 0.004142), (4.528, -0.04722, 0.004142), (4.534, -0.07003, 0.004142), (4.498, -0.02634, 0.01682), (4.502, -0.05239, 0.01682), (4.508, -0.07789, 0.01682), (4.476, -0.02843, 0.05058), (4.481, -0.05658, 0.05058), (4.487, -0.08418, 0.05058), (4.552, -0.114, 0.004142), (4.564, -0.1345, 0.004142), (4.578, -0.1532, 0.004142), (4.528, -0.1266, 0.01682), (4.542, -0.1492, 0.01682), (4.557, -0.1703, 0.01682), (4.509, -0.1367, 0.05058), (4.524, -0.1611, 0.05058), (4.541, -0.184, 0.05058), (4.612, -0.1868, 0.004142), (4.63, -0.2012, 0.004142), (4.651, -0.213, 0.004142), (4.595, -0.2075, 0.01682), (4.616, -0.2233, 0.01682), (4.638, -0.2367, 0.01682), (4.581, -0.2242, 0.05058), (4.604, -0.2411, 0.05058), (4.628, -0.2558, 0.05058), (4.695, -0.2312, 0.004142), (4.718, -0.2374, 0.004142), (4.741, -0.2404, 0.004142), (4.687, -0.2569, 0.01682), (4.713, -0.2634, 0.01682), (4.739, -0.2671, 0.01682), (4.681, -0.2775, 0.05058), (4.708, -0.2844, 0.05058), (4.737, -0.2886, 0.05058), (4.789, -0.2404, 0.004142), (4.812, -0.2374, 0.004142), (4.835, -0.2312, 0.004142), (4.791, -0.2671, 0.01682), (4.817, -0.2634, 0.01682), (4.843, -0.2569, 0.01682), (4.793, -0.2886, 0.05058), (4.822, -0.2844, 0.05058), (4.849, -0.2775, 0.05058), (4.879, -0.213, 0.004142), (4.899, -0.2012, 0.004142), (4.918, -0.1868, 0.004142), (4.892, -0.2367, 0.01682), (4.914, -0.2233, 0.01682), (4.935, -0.2075, 0.01682), (4.902, -0.2558, 0.05058), (4.926, -0.2411, 0.05058), (4.949, -0.2242, 0.05058), (4.952, -0.1532, 0.004142), (4.966, -0.1345, 0.004142), (4.978, -0.114, 0.004142), (4.972, -0.1703, 0.01682), (4.988, -0.1492, 0.01682), (5.002, -0.1266, 0.01682), (4.989, -0.184, 0.05058), (5.006, -0.1611, 0.05058), (5.021, -0.1367, 0.05058), (4.996, -0.07003, 0.004142), (5.002, -0.04722, 0.004142), (5.005, -0.02379, 0.004142), (5.022, -0.07789, 0.01682), (5.028, -0.05239, 0.01682), (5.032, -0.02634, 0.01682), (5.042, -0.08418, 0.05058), (5.049, -0.05658, 0.05058), (5.054, -0.02843, 0.05058), (5.078, 0.03087, 0.2179), (5.074, 0.06145, 0.2179), (5.066, 0.09144, 0.2179), (5.082, 0.03123, 0.341), (5.078, 0.06217, 0.341), (5.07, 0.09251, 0.341), (5.081, 0.03113, 0.4639), (5.076, 0.06196, 0.4639), (5.069, 0.0922, 0.4639), (5.043, 0.1485, 0.2179), (5.027, 0.175, 0.2179), (5.008, 0.1998, 0.2179), (5.046, 0.1502, 0.341), (5.03, 0.177, 0.341), (5.011, 0.2022, 0.341), (5.045, 0.1497, 0.4639), (5.029, 0.1765, 0.4639), (5.01, 0.2015, 0.4639), (4.965, 0.2435, 0.2179), (4.94, 0.2619, 0.2179), (4.913, 0.2778, 0.2179), (4.967, 0.2463, 0.341), (4.942, 0.265, 0.341), (4.915, 0.2811, 0.341), (4.966, 0.2455, 0.4639), (4.941, 0.2641, 0.4639), (4.915, 0.2801, 0.4639), (4.856, 0.3014, 0.2179), (4.826, 0.3089, 0.2179), (4.796, 0.3135, 0.2179), (4.857, 0.305, 0.341), (4.827, 0.3126, 0.341), (4.796, 0.3172, 0.341), (4.857, 0.3039, 0.4639), (4.827, 0.3115, 0.4639), (4.796, 0.3161, 0.4639), (4.734, 0.3135, 0.2179), (4.704, 0.3089, 0.2179), (4.674, 0.3014, 0.2179), (4.734, 0.3172, 0.341), (4.703, 0.3126, 0.341), (4.672, 0.305, 0.341), (4.734, 0.3161, 0.4639), (4.703, 0.3115, 0.4639), (4.673, 0.3039, 0.4639), (4.616, 0.2778, 0.2179), (4.59, 0.2619, 0.2179), (4.565, 0.2435, 0.2179), (4.615, 0.2811, 0.341), (4.588, 0.265, 0.341), (4.563, 0.2463, 0.341), (4.615, 0.2801, 0.4639), (4.589, 0.2641, 0.4639), (4.563, 0.2455, 0.4639), (4.521, 0.1998, 0.2179), (4.503, 0.175, 0.2179), (4.487, 0.1485, 0.2179), (4.519, 0.2022, 0.341), (4.5, 0.177, 0.341), (4.484, 0.1502, 0.341), (4.519, 0.2015, 0.4639), (4.501, 0.1765, 0.4639), (4.485, 0.1497, 0.4639), (4.464, 0.09144, 0.2179), (4.456, 0.06145, 0.2179), (4.451, 0.03087, 0.2179), (4.46, 0.09251, 0.341), (4.452, 0.06217, 0.341), (4.448, 0.03123, 0.341), (4.461, 0.0922, 0.4639), (4.453, 0.06196, 0.4639), (4.449, 0.03113, 0.4639), (4.451, -0.03087, 0.2179), (4.456, -0.06145, 0.2179), (4.464, -0.09144, 0.2179), (4.448, -0.03123, 0.341), (4.452, -0.06217, 0.341), (4.46, -0.09251, 0.341), (4.449, -0.03113, 0.4639), (4.453, -0.06196, 0.4639), (4.461, -0.0922, 0.4639), (4.487, -0.1485, 0.2179), (4.503, -0.175, 0.2179), (4.521, -0.1998, 0.2179), (4.484, -0.1502, 0.341), (4.5, -0.177, 0.341), (4.519, -0.2022, 0.341), (4.485, -0.1497, 0.4639), (4.501, -0.1765, 0.4639), (4.519, -0.2015, 0.4639), (4.565, -0.2435, 0.2179), (4.59, -0.2619, 0.2179), (4.616, -0.2778, 0.2179), (4.563, -0.2463, 0.341), (4.588, -0.265, 0.341), (4.615, -0.2811, 0.341), (4.563, -0.2455, 0.4639), (4.589, -0.2641, 0.4639), (4.615, -0.2801, 0.4639), (4.674, -0.3014, 0.2179), (4.704, -0.3089, 0.2179), (4.734, -0.3135, 0.2179), (4.672, -0.305, 0.341), (4.703, -0.3126, 0.341), (4.734, -0.3172, 0.341), (4.673, -0.3039, 0.4639), (4.703, -0.3115, 0.4639), (4.734, -0.3161, 0.4639), (4.796, -0.3135, 0.2179), (4.826, -0.3089, 0.2179), (4.856, -0.3014, 0.2179), (4.796, -0.3172, 0.341), (4.827, -0.3126, 0.341), (4.857, -0.305, 0.341), (4.796, -0.3161, 0.4639), (4.827, -0.3115, 0.4639), (4.857, -0.3039, 0.4639), (4.913, -0.2778, 0.2179), (4.94, -0.2619, 0.2179), (4.965, -0.2435, 0.2179), (4.915, -0.2811, 0.341), (4.942, -0.265, 0.341), (4.967, -0.2463, 0.341), (4.915, -0.2801, 0.4639), (4.941, -0.2641, 0.4639), (4.966, -0.2455, 0.4639), (5.008, -0.1998, 0.2179), (5.027, -0.175, 0.2179), (5.043, -0.1485, 0.2179), (5.011, -0.2022, 0.341), (5.03, -0.177, 0.341), (5.046, -0.1502, 0.341), (5.01, -0.2015, 0.4639), (5.029, -0.1765, 0.4639), (5.045, -0.1497, 0.4639), (5.066, -0.09144, 0.2179), (5.074, -0.06145, 0.2179), (5.078, -0.03087, 0.2179), (5.07, -0.09251, 0.341), (5.078, -0.06217, 0.341), (5.082, -0.03123, 0.341), (5.069, -0.0922, 0.4639), (5.076, -0.06196, 0.4639), (5.081, -0.03113, 0.4639), (5.039, 0.08322, 0.6324), (5.046, 0.05592, 0.6324), (5.05, 0.0281, 0.6324), (5.048, 0.08586, 0.6511), (5.055, 0.0577, 0.6511), (5.059, 0.02899, 0.6511), (5.057, 0.08853, 0.6291), (5.064, 0.05949, 0.6291), (5.068, 0.02989, 0.6291), (4.987, 0.1819, 0.6324), (5.003, 0.1593, 0.6324), (5.018, 0.1351, 0.6324), (4.994, 0.1876, 0.6511), (5.011, 0.1643, 0.6511), (5.026, 0.1394, 0.6511), (5.001, 0.1935, 0.6291), (5.019, 0.1694, 0.6291), (5.034, 0.1438, 0.6291), (4.9, 0.2528, 0.6324), (4.924, 0.2383, 0.6324), (4.947, 0.2216, 0.6324), (4.904, 0.2608, 0.6511), (4.929, 0.2459, 0.6511), (4.953, 0.2286, 0.6511), (4.909, 0.2689, 0.6291), (4.934, 0.2536, 0.6291), (4.958, 0.2357, 0.6291), (4.793, 0.2853, 0.6324), (4.821, 0.2811, 0.6324), (4.848, 0.2743, 0.6324), (4.794, 0.2943, 0.6511), (4.823, 0.2901, 0.6511), (4.851, 0.283, 0.6511), (4.795, 0.3035, 0.6291), (4.824, 0.2991, 0.6291), (4.853, 0.2918, 0.6291), (4.682, 0.2743, 0.6324), (4.709, 0.2811, 0.6324), (4.737, 0.2853, 0.6324), (4.679, 0.283, 0.6511), (4.707, 0.2901, 0.6511), (4.736, 0.2943, 0.6511), (4.676, 0.2918, 0.6291), (4.705, 0.2991, 0.6291), (4.735, 0.3035, 0.6291), (4.583, 0.2216, 0.6324), (4.606, 0.2383, 0.6324), (4.63, 0.2528, 0.6324), (4.577, 0.2286, 0.6511), (4.601, 0.2459, 0.6511), (4.626, 0.2608, 0.6511), (4.571, 0.2357, 0.6291), (4.596, 0.2536, 0.6291), (4.621, 0.2689, 0.6291), (4.512, 0.1351, 0.6324), (4.527, 0.1593, 0.6324), (4.543, 0.1819, 0.6324), (4.504, 0.1394, 0.6511), (4.519, 0.1643, 0.6511), (4.536, 0.1876, 0.6511), (4.496, 0.1438, 0.6291), (4.511, 0.1694, 0.6291), (4.529, 0.1935, 0.6291), (4.48, 0.0281, 0.6324), (4.484, 0.05592, 0.6324), (4.491, 0.08322, 0.6324), (4.471, 0.02899, 0.6511), (4.475, 0.0577, 0.6511), (4.482, 0.08586, 0.6511), (4.461, 0.02989, 0.6291), (4.466, 0.05949, 0.6291), (4.473, 0.08853, 0.6291), (4.491, -0.08322, 0.6324), (4.484, -0.05592, 0.6324), (4.48, -0.0281, 0.6324), (4.482, -0.08586, 0.6511), (4.475, -0.0577, 0.6511), (4.471, -0.02899, 0.6511), (4.473, -0.08853, 0.6291), (4.466, -0.05949, 0.6291), (4.461, -0.02989, 0.6291), (4.543, -0.1819, 0.6324), (4.527, -0.1593, 0.6324), (4.512, -0.1351, 0.6324), (4.536, -0.1876, 0.6511), (4.519, -0.1643, 0.6511), (4.504, -0.1394, 0.6511), (4.529, -0.1935, 0.6291), (4.511, -0.1694, 0.6291), (4.496, -0.1438, 0.6291), (4.63, -0.2528, 0.6324), (4.606, -0.2383, 0.6324), (4.583, -0.2216, 0.6324), (4.626, -0.2608, 0.6511), (4.601, -0.2459, 0.6511), (4.577, -0.2286, 0.6511), (4.621, -0.2689, 0.6291), (4.596, -0.2536, 0.6291), (4.571, -0.2357, 0.6291), (4.737, -0.2853, 0.6324), (4.709, -0.2811, 0.6324), (4.682, -0.2743, 0.6324), (4.736, -0.2943, 0.6511), (4.707, -0.2901, 0.6511), (4.679, -0.283, 0.6511), (4.735, -0.3035, 0.6291), (4.705, -0.2991, 0.6291), (4.676, -0.2918, 0.6291), (4.848, -0.2743, 0.6324), (4.821, -0.2811, 0.6324), (4.793, -0.2853, 0.6324), (4.851, -0.283, 0.6511), (4.823, -0.2901, 0.6511), (4.794, -0.2943, 0.6511), (4.853, -0.2918, 0.6291), (4.824, -0.2991, 0.6291), (4.795, -0.3035, 0.6291), (4.947, -0.2216, 0.6324), (4.924, -0.2383, 0.6324), (4.9, -0.2528, 0.6324), (4.953, -0.2286, 0.6511), (4.929, -0.2459, 0.6511), (4.904, -0.2608, 0.6511), (4.958, -0.2357, 0.6291), (4.934, -0.2536, 0.6291), (4.909, -0.2689, 0.6291), (5.018, -0.1351, 0.6324), (5.003, -0.1593, 0.6324), (4.987, -0.1819, 0.6324), (5.026, -0.1394, 0.6511), (5.011, -0.1643, 0.6511), (4.994, -0.1876, 0.6511), (5.034, -0.1438, 0.6291), (5.019, -0.1694, 0.6291), (5.001, -0.1935, 0.6291), (5.05, -0.0281, 0.6324), (5.046, -0.05592, 0.6324), (5.039, -0.08322, 0.6324), (5.059, -0.02899, 0.6511), (5.055, -0.0577, 0.6511), (5.048, -0.08586, 0.6511), (5.068, -0.02989, 0.6291), (5.064, -0.05949, 0.6291), (5.057, -0.08853, 0.6291)], [], [(723, 724, 722, 728), (725, 726, 722, 724), (727, 728, 722, 726), (0, 98, 723, 251), (98, 99, 724, 723), (251, 723, 728, 252), (1, 109, 725, 100), (109, 108, 726, 725), (100, 725, 724, 99), (4, 253, 727, 107), (253, 252, 728, 727), (107, 727, 726, 108), (730, 731, 729, 735), (732, 733, 729, 731), (734, 735, 729, 733), (0, 251, 730, 254), (251, 252, 731, 730), (254, 730, 735, 255), (4, 118, 732, 253), (118, 117, 733, 732), (253, 732, 731, 252), (7, 256, 734, 116), (256, 255, 735, 734), (116, 734, 733, 117), (737, 738, 736, 742), (739, 740, 736, 738), (741, 742, 736, 740), (0, 254, 737, 257), (254, 255, 738, 737), (257, 737, 742, 258), (7, 127, 739, 256), (127, 126, 740, 739), (256, 739, 738, 255), (10, 259, 741, 125), (259, 258, 742, 741), (125, 741, 740, 126), (744, 745, 743, 749), (746, 747, 743, 745), (748, 749, 743, 747), (0, 257, 744, 260), (257, 258, 745, 744), (260, 744, 749, 261), (10, 136, 746, 259), (136, 135, 747, 746), (259, 746, 745, 258), (13, 262, 748, 134), (262, 261, 749, 748), (134, 748, 747, 135), (751, 752, 750, 756), (753, 754, 750, 752), (755, 756, 750, 754), (0, 260, 751, 263), (260, 261, 752, 751), (263, 751, 756, 264), (13, 145, 753, 262), (145, 144, 754, 753), (262, 753, 752, 261), (16, 265, 755, 143), (265, 264, 756, 755), (143, 755, 754, 144), (758, 759, 757, 763), (760, 761, 757, 759), (762, 763, 757, 761), (0, 263, 758, 266), (263, 264, 759, 758), (266, 758, 763, 267), (16, 154, 760, 265), (154, 153, 761, 760), (265, 760, 759, 264), (19, 268, 762, 152), (268, 267, 763, 762), (152, 762, 761, 153), (765, 766, 764, 770), (767, 768, 764, 766), (769, 770, 764, 768), (0, 266, 765, 269), (266, 267, 766, 765), (269, 765, 770, 270), (19, 163, 767, 268), (163, 162, 768, 767), (268, 767, 766, 267), (22, 271, 769, 161), (271, 270, 770, 769), (161, 769, 768, 162), (772, 773, 771, 777), (774, 775, 771, 773), (776, 777, 771, 775), (0, 269, 772, 272), (269, 270, 773, 772), (272, 772, 777, 273), (22, 172, 774, 271), (172, 171, 775, 774), (271, 774, 773, 270), (25, 274, 776, 170), (274, 273, 777, 776), (170, 776, 775, 171), (779, 780, 778, 784), (781, 782, 778, 780), (783, 784, 778, 782), (0, 272, 779, 275), (272, 273, 780, 779), (275, 779, 784, 276), (25, 181, 781, 274), (181, 180, 782, 781), (274, 781, 780, 273), (28, 277, 783, 179), (277, 276, 784, 783), (179, 783, 782, 180), (786, 787, 785, 791), (788, 789, 785, 787), (790, 791, 785, 789), (0, 275, 786, 278), (275, 276, 787, 786), (278, 786, 791, 279), (28, 190, 788, 277), (190, 189, 789, 788), (277, 788, 787, 276), (31, 280, 790, 188), (280, 279, 791, 790), (188, 790, 789, 189), (793, 794, 792, 798), (795, 796, 792, 794), (797, 798, 792, 796), (0, 278, 793, 281), (278, 279, 794, 793), (281, 793, 798, 282), (31, 199, 795, 280), (199, 198, 796, 795), (280, 795, 794, 279), (34, 283, 797, 197), (283, 282, 798, 797), (197, 797, 796, 198), (800, 801, 799, 805), (802, 803, 799, 801), (804, 805, 799, 803), (0, 281, 800, 284), (281, 282, 801, 800), (284, 800, 805, 285), (34, 208, 802, 283), (208, 207, 803, 802), (283, 802, 801, 282), (37, 286, 804, 206), (286, 285, 805, 804), (206, 804, 803, 207), (807, 808, 806, 812), (809, 810, 806, 808), (811, 812, 806, 810), (0, 284, 807, 287), (284, 285, 808, 807), (287, 807, 812, 288), (37, 217, 809, 286), (217, 216, 810, 809), (286, 809, 808, 285), (40, 289, 811, 215), (289, 288, 812, 811), (215, 811, 810, 216), (814, 815, 813, 819), (816, 817, 813, 815), (818, 819, 813, 817), (0, 287, 814, 290), (287, 288, 815, 814), (290, 814, 819, 291), (40, 226, 816, 289), (226, 225, 817, 816), (289, 816, 815, 288), (43, 292, 818, 224), (292, 291, 819, 818), (224, 818, 817, 225), (821, 822, 820, 826), (823, 824, 820, 822), (825, 826, 820, 824), (0, 290, 821, 293), (290, 291, 822, 821), (293, 821, 826, 294), (43, 235, 823, 292), (235, 234, 824, 823), (292, 823, 822, 291), (46, 295, 825, 233), (295, 294, 826, 825), (233, 825, 824, 234), (828, 829, 827, 833), (830, 831, 827, 829), (832, 833, 827, 831), (0, 293, 828, 98), (293, 294, 829, 828), (98, 828, 833, 99), (46, 244, 830, 295), (244, 243, 831, 830), (295, 830, 829, 294), (1, 100, 832, 242), (100, 99, 833, 832), (242, 832, 831, 243), (834, 835, 838, 837), (835, 836, 839, 838), (837, 838, 841, 840), (838, 839, 842, 841), (1, 101, 834, 109), (101, 102, 835, 834), (102, 103, 836, 835), (103, 2, 112, 836), (836, 112, 111, 839), (839, 111, 110, 842), (842, 110, 5, 298), (841, 842, 298, 297), (840, 841, 297, 296), (107, 840, 296, 4), (108, 837, 840, 107), (109, 834, 837, 108), (843, 844, 847, 846), (844, 845, 848, 847), (846, 847, 850, 849), (847, 848, 851, 850), (4, 296, 843, 118), (296, 297, 844, 843), (297, 298, 845, 844), (298, 5, 121, 845), (845, 121, 120, 848), (848, 120, 119, 851), (851, 119, 8, 301), (850, 851, 301, 300), (849, 850, 300, 299), (116, 849, 299, 7), (117, 846, 849, 116), (118, 843, 846, 117), (852, 853, 856, 855), (853, 854, 857, 856), (855, 856, 859, 858), (856, 857, 860, 859), (7, 299, 852, 127), (299, 300, 853, 852), (300, 301, 854, 853), (301, 8, 130, 854), (854, 130, 129, 857), (857, 129, 128, 860), (860, 128, 11, 304), (859, 860, 304, 303), (858, 859, 303, 302), (125, 858, 302, 10), (126, 855, 858, 125), (127, 852, 855, 126), (861, 862, 865, 864), (862, 863, 866, 865), (864, 865, 868, 867), (865, 866, 869, 868), (10, 302, 861, 136), (302, 303, 862, 861), (303, 304, 863, 862), (304, 11, 139, 863), (863, 139, 138, 866), (866, 138, 137, 869), (869, 137, 14, 307), (868, 869, 307, 306), (867, 868, 306, 305), (134, 867, 305, 13), (135, 864, 867, 134), (136, 861, 864, 135), (870, 871, 874, 873), (871, 872, 875, 874), (873, 874, 877, 876), (874, 875, 878, 877), (13, 305, 870, 145), (305, 306, 871, 870), (306, 307, 872, 871), (307, 14, 148, 872), (872, 148, 147, 875), (875, 147, 146, 878), (878, 146, 17, 310), (877, 878, 310, 309), (876, 877, 309, 308), (143, 876, 308, 16), (144, 873, 876, 143), (145, 870, 873, 144), (879, 880, 883, 882), (880, 881, 884, 883), (882, 883, 886, 885), (883, 884, 887, 886), (16, 308, 879, 154), (308, 309, 880, 879), (309, 310, 881, 880), (310, 17, 157, 881), (881, 157, 156, 884), (884, 156, 155, 887), (887, 155, 20, 313), (886, 887, 313, 312), (885, 886, 312, 311), (152, 885, 311, 19), (153, 882, 885, 152), (154, 879, 882, 153), (888, 889, 892, 891), (889, 890, 893, 892), (891, 892, 895, 894), (892, 893, 896, 895), (19, 311, 888, 163), (311, 312, 889, 888), (312, 313, 890, 889), (313, 20, 166, 890), (890, 166, 165, 893), (893, 165, 164, 896), (896, 164, 23, 316), (895, 896, 316, 315), (894, 895, 315, 314), (161, 894, 314, 22), (162, 891, 894, 161), (163, 888, 891, 162), (897, 898, 901, 900), (898, 899, 902, 901), (900, 901, 904, 903), (901, 902, 905, 904), (22, 314, 897, 172), (314, 315, 898, 897), (315, 316, 899, 898), (316, 23, 175, 899), (899, 175, 174, 902), (902, 174, 173, 905), (905, 173, 26, 319), (904, 905, 319, 318), (903, 904, 318, 317), (170, 903, 317, 25), (171, 900, 903, 170), (172, 897, 900, 171), (906, 907, 910, 909), (907, 908, 911, 910), (909, 910, 913, 912), (910, 911, 914, 913), (25, 317, 906, 181), (317, 318, 907, 906), (318, 319, 908, 907), (319, 26, 184, 908), (908, 184, 183, 911), (911, 183, 182, 914), (914, 182, 29, 322), (913, 914, 322, 321), (912, 913, 321, 320), (179, 912, 320, 28), (180, 909, 912, 179), (181, 906, 909, 180), (915, 916, 919, 918), (916, 917, 920, 919), (918, 919, 922, 921), (919, 920, 923, 922), (28, 320, 915, 190), (320, 321, 916, 915), (321, 322, 917, 916), (322, 29, 193, 917), (917, 193, 192, 920), (920, 192, 191, 923), (923, 191, 32, 325), (922, 923, 325, 324), (921, 922, 324, 323), (188, 921, 323, 31), (189, 918, 921, 188), (190, 915, 918, 189), (924, 925, 928, 927), (925, 926, 929, 928), (927, 928, 931, 930), (928, 929, 932, 931), (31, 323, 924, 199), (323, 324, 925, 924), (324, 325, 926, 925), (325, 32, 202, 926), (926, 202, 201, 929), (929, 201, 200, 932), (932, 200, 35, 328), (931, 932, 328, 327), (930, 931, 327, 326), (197, 930, 326, 34), (198, 927, 930, 197), (199, 924, 927, 198), (933, 934, 937, 936), (934, 935, 938, 937), (936, 937, 940, 939), (937, 938, 941, 940), (34, 326, 933, 208), (326, 327, 934, 933), (327, 328, 935, 934), (328, 35, 211, 935), (935, 211, 210, 938), (938, 210, 209, 941), (941, 209, 38, 331), (940, 941, 331, 330), (939, 940, 330, 329), (206, 939, 329, 37), (207, 936, 939, 206), (208, 933, 936, 207), (942, 943, 946, 945), (943, 944, 947, 946), (945, 946, 949, 948), (946, 947, 950, 949), (37, 329, 942, 217), (329, 330, 943, 942), (330, 331, 944, 943), (331, 38, 220, 944), (944, 220, 219, 947), (947, 219, 218, 950), (950, 218, 41, 334), (949, 950, 334, 333), (948, 949, 333, 332), (215, 948, 332, 40), (216, 945, 948, 215), (217, 942, 945, 216), (951, 952, 955, 954), (952, 953, 956, 955), (954, 955, 958, 957), (955, 956, 959, 958), (40, 332, 951, 226), (332, 333, 952, 951), (333, 334, 953, 952), (334, 41, 229, 953), (953, 229, 228, 956), (956, 228, 227, 959), (959, 227, 44, 337), (958, 959, 337, 336), (957, 958, 336, 335), (224, 957, 335, 43), (225, 954, 957, 224), (226, 951, 954, 225), (960, 961, 964, 963), (961, 962, 965, 964), (963, 964, 967, 966), (964, 965, 968, 967), (43, 335, 960, 235), (335, 336, 961, 960), (336, 337, 962, 961), (337, 44, 238, 962), (962, 238, 237, 965), (965, 237, 236, 968), (968, 236, 47, 340), (967, 968, 340, 339), (966, 967, 339, 338), (233, 966, 338, 46), (234, 963, 966, 233), (235, 960, 963, 234), (969, 970, 973, 972), (970, 971, 974, 973), (972, 973, 976, 975), (973, 974, 977, 976), (46, 338, 969, 244), (338, 339, 970, 969), (339, 340, 971, 970), (340, 47, 247, 971), (971, 247, 246, 974), (974, 246, 245, 977), (977, 245, 2, 103), (976, 977, 103, 102), (975, 976, 102, 101), (242, 975, 101, 1), (243, 972, 975, 242), (244, 969, 972, 243), (978, 979, 982, 981), (979, 980, 983, 982), (981, 982, 985, 984), (982, 983, 986, 985), (2, 104, 978, 112), (104, 105, 979, 978), (105, 106, 980, 979), (106, 3, 115, 980), (980, 115, 114, 983), (983, 114, 113, 986), (986, 113, 6, 343), (985, 986, 343, 342), (984, 985, 342, 341), (110, 984, 341, 5), (111, 981, 984, 110), (112, 978, 981, 111), (987, 988, 991, 990), (988, 989, 992, 991), (990, 991, 994, 993), (991, 992, 995, 994), (5, 341, 987, 121), (341, 342, 988, 987), (342, 343, 989, 988), (343, 6, 124, 989), (989, 124, 123, 992), (992, 123, 122, 995), (995, 122, 9, 346), (994, 995, 346, 345), (993, 994, 345, 344), (119, 993, 344, 8), (120, 990, 993, 119), (121, 987, 990, 120), (996, 997, 1000, 999), (997, 998, 1001, 1000), (999, 1000, 1003, 1002), (1000, 1001, 1004, 1003), (8, 344, 996, 130), (344, 345, 997, 996), (345, 346, 998, 997), (346, 9, 133, 998), (998, 133, 132, 1001), (1001, 132, 131, 1004), (1004, 131, 12, 349), (1003, 1004, 349, 348), (1002, 1003, 348, 347), (128, 1002, 347, 11), (129, 999, 1002, 128), (130, 996, 999, 129), (1005, 1006, 1009, 1008), (1006, 1007, 1010, 1009), (1008, 1009, 1012, 1011), (1009, 1010, 1013, 1012), (11, 347, 1005, 139), (347, 348, 1006, 1005), (348, 349, 1007, 1006), (349, 12, 142, 1007), (1007, 142, 141, 1010), (1010, 141, 140, 1013), (1013, 140, 15, 352), (1012, 1013, 352, 351), (1011, 1012, 351, 350), (137, 1011, 350, 14), (138, 1008, 1011, 137), (139, 1005, 1008, 138), (1014, 1015, 1018, 1017), (1015, 1016, 1019, 1018), (1017, 1018, 1021, 1020), (1018, 1019, 1022, 1021), (14, 350, 1014, 148), (350, 351, 1015, 1014), (351, 352, 1016, 1015), (352, 15, 151, 1016), (1016, 151, 150, 1019), (1019, 150, 149, 1022), (1022, 149, 18, 355), (1021, 1022, 355, 354), (1020, 1021, 354, 353), (146, 1020, 353, 17), (147, 1017, 1020, 146), (148, 1014, 1017, 147), (1023, 1024, 1027, 1026), (1024, 1025, 1028, 1027), (1026, 1027, 1030, 1029), (1027, 1028, 1031, 1030), (17, 353, 1023, 157), (353, 354, 1024, 1023), (354, 355, 1025, 1024), (355, 18, 160, 1025), (1025, 160, 159, 1028), (1028, 159, 158, 1031), (1031, 158, 21, 358), (1030, 1031, 358, 357), (1029, 1030, 357, 356), (155, 1029, 356, 20), (156, 1026, 1029, 155), (157, 1023, 1026, 156), (1032, 1033, 1036, 1035), (1033, 1034, 1037, 1036), (1035, 1036, 1039, 1038), (1036, 1037, 1040, 1039), (20, 356, 1032, 166), (356, 357, 1033, 1032), (357, 358, 1034, 1033), (358, 21, 169, 1034), (1034, 169, 168, 1037), (1037, 168, 167, 1040), (1040, 167, 24, 361), (1039, 1040, 361, 360), (1038, 1039, 360, 359), (164, 1038, 359, 23), (165, 1035, 1038, 164), (166, 1032, 1035, 165), (1041, 1042, 1045, 1044), (1042, 1043, 1046, 1045), (1044, 1045, 1048, 1047), (1045, 1046, 1049, 1048), (23, 359, 1041, 175), (359, 360, 1042, 1041), (360, 361, 1043, 1042), (361, 24, 178, 1043), (1043, 178, 177, 1046), (1046, 177, 176, 1049), (1049, 176, 27, 364), (1048, 1049, 364, 363), (1047, 1048, 363, 362), (173, 1047, 362, 26), (174, 1044, 1047, 173), (175, 1041, 1044, 174), (1050, 1051, 1054, 1053), (1051, 1052, 1055, 1054), (1053, 1054, 1057, 1056), (1054, 1055, 1058, 1057), (26, 362, 1050, 184), (362, 363, 1051, 1050), (363, 364, 1052, 1051), (364, 27, 187, 1052), (1052, 187, 186, 1055), (1055, 186, 185, 1058), (1058, 185, 30, 367), (1057, 1058, 367, 366), (1056, 1057, 366, 365), (182, 1056, 365, 29), (183, 1053, 1056, 182), (184, 1050, 1053, 183), (1059, 1060, 1063, 1062), (1060, 1061, 1064, 1063), (1062, 1063, 1066, 1065), (1063, 1064, 1067, 1066), (29, 365, 1059, 193), (365, 366, 1060, 1059), (366, 367, 1061, 1060), (367, 30, 196, 1061), (1061, 196, 195, 1064), (1064, 195, 194, 1067), (1067, 194, 33, 370), (1066, 1067, 370, 369), (1065, 1066, 369, 368), (191, 1065, 368, 32), (192, 1062, 1065, 191), (193, 1059, 1062, 192), (1068, 1069, 1072, 1071), (1069, 1070, 1073, 1072), (1071, 1072, 1075, 1074), (1072, 1073, 1076, 1075), (32, 368, 1068, 202), (368, 369, 1069, 1068), (369, 370, 1070, 1069), (370, 33, 205, 1070), (1070, 205, 204, 1073), (1073, 204, 203, 1076), (1076, 203, 36, 373), (1075, 1076, 373, 372), (1074, 1075, 372, 371), (200, 1074, 371, 35), (201, 1071, 1074, 200), (202, 1068, 1071, 201), (1077, 1078, 1081, 1080), (1078, 1079, 1082, 1081), (1080, 1081, 1084, 1083), (1081, 1082, 1085, 1084), (35, 371, 1077, 211), (371, 372, 1078, 1077), (372, 373, 1079, 1078), (373, 36, 214, 1079), (1079, 214, 213, 1082), (1082, 213, 212, 1085), (1085, 212, 39, 376), (1084, 1085, 376, 375), (1083, 1084, 375, 374), (209, 1083, 374, 38), (210, 1080, 1083, 209), (211, 1077, 1080, 210), (1086, 1087, 1090, 1089), (1087, 1088, 1091, 1090), (1089, 1090, 1093, 1092), (1090, 1091, 1094, 1093), (38, 374, 1086, 220), (374, 375, 1087, 1086), (375, 376, 1088, 1087), (376, 39, 223, 1088), (1088, 223, 222, 1091), (1091, 222, 221, 1094), (1094, 221, 42, 379), (1093, 1094, 379, 378), (1092, 1093, 378, 377), (218, 1092, 377, 41), (219, 1089, 1092, 218), (220, 1086, 1089, 219), (1095, 1096, 1099, 1098), (1096, 1097, 1100, 1099), (1098, 1099, 1102, 1101), (1099, 1100, 1103, 1102), (41, 377, 1095, 229), (377, 378, 1096, 1095), (378, 379, 1097, 1096), (379, 42, 232, 1097), (1097, 232, 231, 1100), (1100, 231, 230, 1103), (1103, 230, 45, 382), (1102, 1103, 382, 381), (1101, 1102, 381, 380), (227, 1101, 380, 44), (228, 1098, 1101, 227), (229, 1095, 1098, 228), (1104, 1105, 1108, 1107), (1105, 1106, 1109, 1108), (1107, 1108, 1111, 1110), (1108, 1109, 1112, 1111), (44, 380, 1104, 238), (380, 381, 1105, 1104), (381, 382, 1106, 1105), (382, 45, 241, 1106), (1106, 241, 240, 1109), (1109, 240, 239, 1112), (1112, 239, 48, 385), (1111, 1112, 385, 384), (1110, 1111, 384, 383), (236, 1110, 383, 47), (237, 1107, 1110, 236), (238, 1104, 1107, 237), (1113, 1114, 1117, 1116), (1114, 1115, 1118, 1117), (1116, 1117, 1120, 1119), (1117, 1118, 1121, 1120), (47, 383, 1113, 247), (383, 384, 1114, 1113), (384, 385, 1115, 1114), (385, 48, 250, 1115), (1115, 250, 249, 1118), (1118, 249, 248, 1121), (1121, 248, 3, 106), (1120, 1121, 106, 105), (1119, 1120, 105, 104), (245, 1119, 104, 2), (246, 1116, 1119, 245), (247, 1113, 1116, 246), (1123, 1124, 1122, 1128), (1125, 1126, 1122, 1124), (1127, 1128, 1122, 1126), (49, 539, 1123, 386), (539, 540, 1124, 1123), (386, 1123, 1128, 387), (53, 395, 1125, 541), (395, 396, 1126, 1125), (541, 1125, 1124, 540), (50, 388, 1127, 397), (388, 387, 1128, 1127), (397, 1127, 1126, 396), (1130, 1131, 1129, 1135), (1132, 1133, 1129, 1131), (1134, 1135, 1129, 1133), (49, 542, 1130, 539), (542, 543, 1131, 1130), (539, 1130, 1135, 540), (56, 404, 1132, 544), (404, 405, 1133, 1132), (544, 1132, 1131, 543), (53, 541, 1134, 406), (541, 540, 1135, 1134), (406, 1134, 1133, 405), (1137, 1138, 1136, 1142), (1139, 1140, 1136, 1138), (1141, 1142, 1136, 1140), (49, 545, 1137, 542), (545, 546, 1138, 1137), (542, 1137, 1142, 543), (59, 413, 1139, 547), (413, 414, 1140, 1139), (547, 1139, 1138, 546), (56, 544, 1141, 415), (544, 543, 1142, 1141), (415, 1141, 1140, 414), (1144, 1145, 1143, 1149), (1146, 1147, 1143, 1145), (1148, 1149, 1143, 1147), (49, 548, 1144, 545), (548, 549, 1145, 1144), (545, 1144, 1149, 546), (62, 422, 1146, 550), (422, 423, 1147, 1146), (550, 1146, 1145, 549), (59, 547, 1148, 424), (547, 546, 1149, 1148), (424, 1148, 1147, 423), (1151, 1152, 1150, 1156), (1153, 1154, 1150, 1152), (1155, 1156, 1150, 1154), (49, 551, 1151, 548), (551, 552, 1152, 1151), (548, 1151, 1156, 549), (65, 431, 1153, 553), (431, 432, 1154, 1153), (553, 1153, 1152, 552), (62, 550, 1155, 433), (550, 549, 1156, 1155), (433, 1155, 1154, 432), (1158, 1159, 1157, 1163), (1160, 1161, 1157, 1159), (1162, 1163, 1157, 1161), (49, 554, 1158, 551), (554, 555, 1159, 1158), (551, 1158, 1163, 552), (68, 440, 1160, 556), (440, 441, 1161, 1160), (556, 1160, 1159, 555), (65, 553, 1162, 442), (553, 552, 1163, 1162), (442, 1162, 1161, 441), (1165, 1166, 1164, 1170), (1167, 1168, 1164, 1166), (1169, 1170, 1164, 1168), (49, 557, 1165, 554), (557, 558, 1166, 1165), (554, 1165, 1170, 555), (71, 449, 1167, 559), (449, 450, 1168, 1167), (559, 1167, 1166, 558), (68, 556, 1169, 451), (556, 555, 1170, 1169), (451, 1169, 1168, 450), (1172, 1173, 1171, 1177), (1174, 1175, 1171, 1173), (1176, 1177, 1171, 1175), (49, 560, 1172, 557), (560, 561, 1173, 1172), (557, 1172, 1177, 558), (74, 458, 1174, 562), (458, 459, 1175, 1174), (562, 1174, 1173, 561), (71, 559, 1176, 460), (559, 558, 1177, 1176), (460, 1176, 1175, 459), (1179, 1180, 1178, 1184), (1181, 1182, 1178, 1180), (1183, 1184, 1178, 1182), (49, 563, 1179, 560), (563, 564, 1180, 1179), (560, 1179, 1184, 561), (77, 467, 1181, 565), (467, 468, 1182, 1181), (565, 1181, 1180, 564), (74, 562, 1183, 469), (562, 561, 1184, 1183), (469, 1183, 1182, 468), (1186, 1187, 1185, 1191), (1188, 1189, 1185, 1187), (1190, 1191, 1185, 1189), (49, 566, 1186, 563), (566, 567, 1187, 1186), (563, 1186, 1191, 564), (80, 476, 1188, 568), (476, 477, 1189, 1188), (568, 1188, 1187, 567), (77, 565, 1190, 478), (565, 564, 1191, 1190), (478, 1190, 1189, 477), (1193, 1194, 1192, 1198), (1195, 1196, 1192, 1194), (1197, 1198, 1192, 1196), (49, 569, 1193, 566), (569, 570, 1194, 1193), (566, 1193, 1198, 567), (83, 485, 1195, 571), (485, 486, 1196, 1195), (571, 1195, 1194, 570), (80, 568, 1197, 487), (568, 567, 1198, 1197), (487, 1197, 1196, 486), (1200, 1201, 1199, 1205), (1202, 1203, 1199, 1201), (1204, 1205, 1199, 1203), (49, 572, 1200, 569), (572, 573, 1201, 1200), (569, 1200, 1205, 570), (86, 494, 1202, 574), (494, 495, 1203, 1202), (574, 1202, 1201, 573), (83, 571, 1204, 496), (571, 570, 1205, 1204), (496, 1204, 1203, 495), (1207, 1208, 1206, 1212), (1209, 1210, 1206, 1208), (1211, 1212, 1206, 1210), (49, 575, 1207, 572), (575, 576, 1208, 1207), (572, 1207, 1212, 573), (89, 503, 1209, 577), (503, 504, 1210, 1209), (577, 1209, 1208, 576), (86, 574, 1211, 505), (574, 573, 1212, 1211), (505, 1211, 1210, 504), (1214, 1215, 1213, 1219), (1216, 1217, 1213, 1215), (1218, 1219, 1213, 1217), (49, 578, 1214, 575), (578, 579, 1215, 1214), (575, 1214, 1219, 576), (92, 512, 1216, 580), (512, 513, 1217, 1216), (580, 1216, 1215, 579), (89, 577, 1218, 514), (577, 576, 1219, 1218), (514, 1218, 1217, 513), (1221, 1222, 1220, 1226), (1223, 1224, 1220, 1222), (1225, 1226, 1220, 1224), (49, 581, 1221, 578), (581, 582, 1222, 1221), (578, 1221, 1226, 579), (95, 521, 1223, 583), (521, 522, 1224, 1223), (583, 1223, 1222, 582), (92, 580, 1225, 523), (580, 579, 1226, 1225), (523, 1225, 1224, 522), (1228, 1229, 1227, 1233), (1230, 1231, 1227, 1229), (1232, 1233, 1227, 1231), (49, 386, 1228, 581), (386, 387, 1229, 1228), (581, 1228, 1233, 582), (50, 530, 1230, 388), (530, 531, 1231, 1230), (388, 1230, 1229, 387), (95, 583, 1232, 532), (583, 582, 1233, 1232), (532, 1232, 1231, 531), (1234, 1235, 1238, 1237), (1235, 1236, 1239, 1238), (1237, 1238, 1241, 1240), (1238, 1239, 1242, 1241), (50, 397, 1234, 389), (397, 396, 1235, 1234), (396, 395, 1236, 1235), (395, 53, 584, 1236), (1236, 584, 585, 1239), (1239, 585, 586, 1242), (1242, 586, 54, 398), (1241, 1242, 398, 399), (1240, 1241, 399, 400), (391, 1240, 400, 51), (390, 1237, 1240, 391), (389, 1234, 1237, 390), (1243, 1244, 1247, 1246), (1244, 1245, 1248, 1247), (1246, 1247, 1250, 1249), (1247, 1248, 1251, 1250), (53, 406, 1243, 584), (406, 405, 1244, 1243), (405, 404, 1245, 1244), (404, 56, 587, 1245), (1245, 587, 588, 1248), (1248, 588, 589, 1251), (1251, 589, 57, 407), (1250, 1251, 407, 408), (1249, 1250, 408, 409), (586, 1249, 409, 54), (585, 1246, 1249, 586), (584, 1243, 1246, 585), (1252, 1253, 1256, 1255), (1253, 1254, 1257, 1256), (1255, 1256, 1259, 1258), (1256, 1257, 1260, 1259), (56, 415, 1252, 587), (415, 414, 1253, 1252), (414, 413, 1254, 1253), (413, 59, 590, 1254), (1254, 590, 591, 1257), (1257, 591, 592, 1260), (1260, 592, 60, 416), (1259, 1260, 416, 417), (1258, 1259, 417, 418), (589, 1258, 418, 57), (588, 1255, 1258, 589), (587, 1252, 1255, 588), (1261, 1262, 1265, 1264), (1262, 1263, 1266, 1265), (1264, 1265, 1268, 1267), (1265, 1266, 1269, 1268), (59, 424, 1261, 590), (424, 423, 1262, 1261), (423, 422, 1263, 1262), (422, 62, 593, 1263), (1263, 593, 594, 1266), (1266, 594, 595, 1269), (1269, 595, 63, 425), (1268, 1269, 425, 426), (1267, 1268, 426, 427), (592, 1267, 427, 60), (591, 1264, 1267, 592), (590, 1261, 1264, 591), (1270, 1271, 1274, 1273), (1271, 1272, 1275, 1274), (1273, 1274, 1277, 1276), (1274, 1275, 1278, 1277), (62, 433, 1270, 593), (433, 432, 1271, 1270), (432, 431, 1272, 1271), (431, 65, 596, 1272), (1272, 596, 597, 1275), (1275, 597, 598, 1278), (1278, 598, 66, 434), (1277, 1278, 434, 435), (1276, 1277, 435, 436), (595, 1276, 436, 63), (594, 1273, 1276, 595), (593, 1270, 1273, 594), (1279, 1280, 1283, 1282), (1280, 1281, 1284, 1283), (1282, 1283, 1286, 1285), (1283, 1284, 1287, 1286), (65, 442, 1279, 596), (442, 441, 1280, 1279), (441, 440, 1281, 1280), (440, 68, 599, 1281), (1281, 599, 600, 1284), (1284, 600, 601, 1287), (1287, 601, 69, 443), (1286, 1287, 443, 444), (1285, 1286, 444, 445), (598, 1285, 445, 66), (597, 1282, 1285, 598), (596, 1279, 1282, 597), (1288, 1289, 1292, 1291), (1289, 1290, 1293, 1292), (1291, 1292, 1295, 1294), (1292, 1293, 1296, 1295), (68, 451, 1288, 599), (451, 450, 1289, 1288), (450, 449, 1290, 1289), (449, 71, 602, 1290), (1290, 602, 603, 1293), (1293, 603, 604, 1296), (1296, 604, 72, 452), (1295, 1296, 452, 453), (1294, 1295, 453, 454), (601, 1294, 454, 69), (600, 1291, 1294, 601), (599, 1288, 1291, 600), (1297, 1298, 1301, 1300), (1298, 1299, 1302, 1301), (1300, 1301, 1304, 1303), (1301, 1302, 1305, 1304), (71, 460, 1297, 602), (460, 459, 1298, 1297), (459, 458, 1299, 1298), (458, 74, 605, 1299), (1299, 605, 606, 1302), (1302, 606, 607, 1305), (1305, 607, 75, 461), (1304, 1305, 461, 462), (1303, 1304, 462, 463), (604, 1303, 463, 72), (603, 1300, 1303, 604), (602, 1297, 1300, 603), (1306, 1307, 1310, 1309), (1307, 1308, 1311, 1310), (1309, 1310, 1313, 1312), (1310, 1311, 1314, 1313), (74, 469, 1306, 605), (469, 468, 1307, 1306), (468, 467, 1308, 1307), (467, 77, 608, 1308), (1308, 608, 609, 1311), (1311, 609, 610, 1314), (1314, 610, 78, 470), (1313, 1314, 470, 471), (1312, 1313, 471, 472), (607, 1312, 472, 75), (606, 1309, 1312, 607), (605, 1306, 1309, 606), (1315, 1316, 1319, 1318), (1316, 1317, 1320, 1319), (1318, 1319, 1322, 1321), (1319, 1320, 1323, 1322), (77, 478, 1315, 608), (478, 477, 1316, 1315), (477, 476, 1317, 1316), (476, 80, 611, 1317), (1317, 611, 612, 1320), (1320, 612, 613, 1323), (1323, 613, 81, 479), (1322, 1323, 479, 480), (1321, 1322, 480, 481), (610, 1321, 481, 78), (609, 1318, 1321, 610), (608, 1315, 1318, 609), (1324, 1325, 1328, 1327), (1325, 1326, 1329, 1328), (1327, 1328, 1331, 1330), (1328, 1329, 1332, 1331), (80, 487, 1324, 611), (487, 486, 1325, 1324), (486, 485, 1326, 1325), (485, 83, 614, 1326), (1326, 614, 615, 1329), (1329, 615, 616, 1332), (1332, 616, 84, 488), (1331, 1332, 488, 489), (1330, 1331, 489, 490), (613, 1330, 490, 81), (612, 1327, 1330, 613), (611, 1324, 1327, 612), (1333, 1334, 1337, 1336), (1334, 1335, 1338, 1337), (1336, 1337, 1340, 1339), (1337, 1338, 1341, 1340), (83, 496, 1333, 614), (496, 495, 1334, 1333), (495, 494, 1335, 1334), (494, 86, 617, 1335), (1335, 617, 618, 1338), (1338, 618, 619, 1341), (1341, 619, 87, 497), (1340, 1341, 497, 498), (1339, 1340, 498, 499), (616, 1339, 499, 84), (615, 1336, 1339, 616), (614, 1333, 1336, 615), (1342, 1343, 1346, 1345), (1343, 1344, 1347, 1346), (1345, 1346, 1349, 1348), (1346, 1347, 1350, 1349), (86, 505, 1342, 617), (505, 504, 1343, 1342), (504, 503, 1344, 1343), (503, 89, 620, 1344), (1344, 620, 621, 1347), (1347, 621, 622, 1350), (1350, 622, 90, 506), (1349, 1350, 506, 507), (1348, 1349, 507, 508), (619, 1348, 508, 87), (618, 1345, 1348, 619), (617, 1342, 1345, 618), (1351, 1352, 1355, 1354), (1352, 1353, 1356, 1355), (1354, 1355, 1358, 1357), (1355, 1356, 1359, 1358), (89, 514, 1351, 620), (514, 513, 1352, 1351), (513, 512, 1353, 1352), (512, 92, 623, 1353), (1353, 623, 624, 1356), (1356, 624, 625, 1359), (1359, 625, 93, 515), (1358, 1359, 515, 516), (1357, 1358, 516, 517), (622, 1357, 517, 90), (621, 1354, 1357, 622), (620, 1351, 1354, 621), (1360, 1361, 1364, 1363), (1361, 1362, 1365, 1364), (1363, 1364, 1367, 1366), (1364, 1365, 1368, 1367), (92, 523, 1360, 623), (523, 522, 1361, 1360), (522, 521, 1362, 1361), (521, 95, 626, 1362), (1362, 626, 627, 1365), (1365, 627, 628, 1368), (1368, 628, 96, 524), (1367, 1368, 524, 525), (1366, 1367, 525, 526), (625, 1366, 526, 93), (624, 1363, 1366, 625), (623, 1360, 1363, 624), (1369, 1370, 1373, 1372), (1370, 1371, 1374, 1373), (1372, 1373, 1376, 1375), (1373, 1374, 1377, 1376), (95, 532, 1369, 626), (532, 531, 1370, 1369), (531, 530, 1371, 1370), (530, 50, 389, 1371), (1371, 389, 390, 1374), (1374, 390, 391, 1377), (1377, 391, 51, 533), (1376, 1377, 533, 534), (1375, 1376, 534, 535), (628, 1375, 535, 96), (627, 1372, 1375, 628), (626, 1369, 1372, 627), (1378, 1379, 1382, 1381), (1379, 1380, 1383, 1382), (1381, 1382, 1385, 1384), (1382, 1383, 1386, 1385), (51, 400, 1378, 392), (400, 399, 1379, 1378), (399, 398, 1380, 1379), (398, 54, 629, 1380), (1380, 629, 630, 1383), (1383, 630, 631, 1386), (1386, 631, 55, 401), (1385, 1386, 401, 402), (1384, 1385, 402, 403), (394, 1384, 403, 52), (393, 1381, 1384, 394), (392, 1378, 1381, 393), (1387, 1388, 1391, 1390), (1388, 1389, 1392, 1391), (1390, 1391, 1394, 1393), (1391, 1392, 1395, 1394), (54, 409, 1387, 629), (409, 408, 1388, 1387), (408, 407, 1389, 1388), (407, 57, 632, 1389), (1389, 632, 633, 1392), (1392, 633, 634, 1395), (1395, 634, 58, 410), (1394, 1395, 410, 411), (1393, 1394, 411, 412), (631, 1393, 412, 55), (630, 1390, 1393, 631), (629, 1387, 1390, 630), (1396, 1397, 1400, 1399), (1397, 1398, 1401, 1400), (1399, 1400, 1403, 1402), (1400, 1401, 1404, 1403), (57, 418, 1396, 632), (418, 417, 1397, 1396), (417, 416, 1398, 1397), (416, 60, 635, 1398), (1398, 635, 636, 1401), (1401, 636, 637, 1404), (1404, 637, 61, 419), (1403, 1404, 419, 420), (1402, 1403, 420, 421), (634, 1402, 421, 58), (633, 1399, 1402, 634), (632, 1396, 1399, 633), (1405, 1406, 1409, 1408), (1406, 1407, 1410, 1409), (1408, 1409, 1412, 1411), (1409, 1410, 1413, 1412), (60, 427, 1405, 635), (427, 426, 1406, 1405), (426, 425, 1407, 1406), (425, 63, 638, 1407), (1407, 638, 639, 1410), (1410, 639, 640, 1413), (1413, 640, 64, 428), (1412, 1413, 428, 429), (1411, 1412, 429, 430), (637, 1411, 430, 61), (636, 1408, 1411, 637), (635, 1405, 1408, 636), (1414, 1415, 1418, 1417), (1415, 1416, 1419, 1418), (1417, 1418, 1421, 1420), (1418, 1419, 1422, 1421), (63, 436, 1414, 638), (436, 435, 1415, 1414), (435, 434, 1416, 1415), (434, 66, 641, 1416), (1416, 641, 642, 1419), (1419, 642, 643, 1422), (1422, 643, 67, 437), (1421, 1422, 437, 438), (1420, 1421, 438, 439), (640, 1420, 439, 64), (639, 1417, 1420, 640), (638, 1414, 1417, 639), (1423, 1424, 1427, 1426), (1424, 1425, 1428, 1427), (1426, 1427, 1430, 1429), (1427, 1428, 1431, 1430), (66, 445, 1423, 641), (445, 444, 1424, 1423), (444, 443, 1425, 1424), (443, 69, 644, 1425), (1425, 644, 645, 1428), (1428, 645, 646, 1431), (1431, 646, 70, 446), (1430, 1431, 446, 447), (1429, 1430, 447, 448), (643, 1429, 448, 67), (642, 1426, 1429, 643), (641, 1423, 1426, 642), (1432, 1433, 1436, 1435), (1433, 1434, 1437, 1436), (1435, 1436, 1439, 1438), (1436, 1437, 1440, 1439), (69, 454, 1432, 644), (454, 453, 1433, 1432), (453, 452, 1434, 1433), (452, 72, 647, 1434), (1434, 647, 648, 1437), (1437, 648, 649, 1440), (1440, 649, 73, 455), (1439, 1440, 455, 456), (1438, 1439, 456, 457), (646, 1438, 457, 70), (645, 1435, 1438, 646), (644, 1432, 1435, 645), (1441, 1442, 1445, 1444), (1442, 1443, 1446, 1445), (1444, 1445, 1448, 1447), (1445, 1446, 1449, 1448), (72, 463, 1441, 647), (463, 462, 1442, 1441), (462, 461, 1443, 1442), (461, 75, 650, 1443), (1443, 650, 651, 1446), (1446, 651, 652, 1449), (1449, 652, 76, 464), (1448, 1449, 464, 465), (1447, 1448, 465, 466), (649, 1447, 466, 73), (648, 1444, 1447, 649), (647, 1441, 1444, 648), (1450, 1451, 1454, 1453), (1451, 1452, 1455, 1454), (1453, 1454, 1457, 1456), (1454, 1455, 1458, 1457), (75, 472, 1450, 650), (472, 471, 1451, 1450), (471, 470, 1452, 1451), (470, 78, 653, 1452), (1452, 653, 654, 1455), (1455, 654, 655, 1458), (1458, 655, 79, 473), (1457, 1458, 473, 474), (1456, 1457, 474, 475), (652, 1456, 475, 76), (651, 1453, 1456, 652), (650, 1450, 1453, 651), (1459, 1460, 1463, 1462), (1460, 1461, 1464, 1463), (1462, 1463, 1466, 1465), (1463, 1464, 1467, 1466), (78, 481, 1459, 653), (481, 480, 1460, 1459), (480, 479, 1461, 1460), (479, 81, 656, 1461), (1461, 656, 657, 1464), (1464, 657, 658, 1467), (1467, 658, 82, 482), (1466, 1467, 482, 483), (1465, 1466, 483, 484), (655, 1465, 484, 79), (654, 1462, 1465, 655), (653, 1459, 1462, 654), (1468, 1469, 1472, 1471), (1469, 1470, 1473, 1472), (1471, 1472, 1475, 1474), (1472, 1473, 1476, 1475), (81, 490, 1468, 656), (490, 489, 1469, 1468), (489, 488, 1470, 1469), (488, 84, 659, 1470), (1470, 659, 660, 1473), (1473, 660, 661, 1476), (1476, 661, 85, 491), (1475, 1476, 491, 492), (1474, 1475, 492, 493), (658, 1474, 493, 82), (657, 1471, 1474, 658), (656, 1468, 1471, 657), (1477, 1478, 1481, 1480), (1478, 1479, 1482, 1481), (1480, 1481, 1484, 1483), (1481, 1482, 1485, 1484), (84, 499, 1477, 659), (499, 498, 1478, 1477), (498, 497, 1479, 1478), (497, 87, 662, 1479), (1479, 662, 663, 1482), (1482, 663, 664, 1485), (1485, 664, 88, 500), (1484, 1485, 500, 501), (1483, 1484, 501, 502), (661, 1483, 502, 85), (660, 1480, 1483, 661), (659, 1477, 1480, 660), (1486, 1487, 1490, 1489), (1487, 1488, 1491, 1490), (1489, 1490, 1493, 1492), (1490, 1491, 1494, 1493), (87, 508, 1486, 662), (508, 507, 1487, 1486), (507, 506, 1488, 1487), (506, 90, 665, 1488), (1488, 665, 666, 1491), (1491, 666, 667, 1494), (1494, 667, 91, 509), (1493, 1494, 509, 510), (1492, 1493, 510, 511), (664, 1492, 511, 88), (663, 1489, 1492, 664), (662, 1486, 1489, 663), (1495, 1496, 1499, 1498), (1496, 1497, 1500, 1499), (1498, 1499, 1502, 1501), (1499, 1500, 1503, 1502), (90, 517, 1495, 665), (517, 516, 1496, 1495), (516, 515, 1497, 1496), (515, 93, 668, 1497), (1497, 668, 669, 1500), (1500, 669, 670, 1503), (1503, 670, 94, 518), (1502, 1503, 518, 519), (1501, 1502, 519, 520), (667, 1501, 520, 91), (666, 1498, 1501, 667), (665, 1495, 1498, 666), (1504, 1505, 1508, 1507), (1505, 1506, 1509, 1508), (1507, 1508, 1511, 1510), (1508, 1509, 1512, 1511), (93, 526, 1504, 668), (526, 525, 1505, 1504), (525, 524, 1506, 1505), (524, 96, 671, 1506), (1506, 671, 672, 1509), (1509, 672, 673, 1512), (1512, 673, 97, 527), (1511, 1512, 527, 528), (1510, 1511, 528, 529), (670, 1510, 529, 94), (669, 1507, 1510, 670), (668, 1504, 1507, 669), (1513, 1514, 1517, 1516), (1514, 1515, 1518, 1517), (1516, 1517, 1520, 1519), (1517, 1518, 1521, 1520), (96, 535, 1513, 671), (535, 534, 1514, 1513), (534, 533, 1515, 1514), (533, 51, 392, 1515), (1515, 392, 393, 1518), (1518, 393, 394, 1521), (1521, 394, 52, 536), (1520, 1521, 536, 537), (1519, 1520, 537, 538), (673, 1519, 538, 97), (672, 1516, 1519, 673), (671, 1513, 1516, 672), (1522, 1523, 1526, 1525), (1523, 1524, 1527, 1526), (1525, 1526, 1529, 1528), (1526, 1527, 1530, 1529), (6, 113, 1522, 677), (113, 114, 1523, 1522), (114, 115, 1524, 1523), (115, 3, 674, 1524), (1524, 674, 675, 1527), (1527, 675, 676, 1530), (1530, 676, 52, 403), (1529, 1530, 403, 402), (1528, 1529, 402, 401), (679, 1528, 401, 55), (678, 1525, 1528, 679), (677, 1522, 1525, 678), (1531, 1532, 1535, 1534), (1532, 1533, 1536, 1535), (1534, 1535, 1538, 1537), (1535, 1536, 1539, 1538), (9, 122, 1531, 680), (122, 123, 1532, 1531), (123, 124, 1533, 1532), (124, 6, 677, 1533), (1533, 677, 678, 1536), (1536, 678, 679, 1539), (1539, 679, 55, 412), (1538, 1539, 412, 411), (1537, 1538, 411, 410), (682, 1537, 410, 58), (681, 1534, 1537, 682), (680, 1531, 1534, 681), (1540, 1541, 1544, 1543), (1541, 1542, 1545, 1544), (1543, 1544, 1547, 1546), (1544, 1545, 1548, 1547), (12, 131, 1540, 683), (131, 132, 1541, 1540), (132, 133, 1542, 1541), (133, 9, 680, 1542), (1542, 680, 681, 1545), (1545, 681, 682, 1548), (1548, 682, 58, 421), (1547, 1548, 421, 420), (1546, 1547, 420, 419), (685, 1546, 419, 61), (684, 1543, 1546, 685), (683, 1540, 1543, 684), (1549, 1550, 1553, 1552), (1550, 1551, 1554, 1553), (1552, 1553, 1556, 1555), (1553, 1554, 1557, 1556), (15, 140, 1549, 686), (140, 141, 1550, 1549), (141, 142, 1551, 1550), (142, 12, 683, 1551), (1551, 683, 684, 1554), (1554, 684, 685, 1557), (1557, 685, 61, 430), (1556, 1557, 430, 429), (1555, 1556, 429, 428), (688, 1555, 428, 64), (687, 1552, 1555, 688), (686, 1549, 1552, 687), (1558, 1559, 1562, 1561), (1559, 1560, 1563, 1562), (1561, 1562, 1565, 1564), (1562, 1563, 1566, 1565), (18, 149, 1558, 689), (149, 150, 1559, 1558), (150, 151, 1560, 1559), (151, 15, 686, 1560), (1560, 686, 687, 1563), (1563, 687, 688, 1566), (1566, 688, 64, 439), (1565, 1566, 439, 438), (1564, 1565, 438, 437), (691, 1564, 437, 67), (690, 1561, 1564, 691), (689, 1558, 1561, 690), (1567, 1568, 1571, 1570), (1568, 1569, 1572, 1571), (1570, 1571, 1574, 1573), (1571, 1572, 1575, 1574), (21, 158, 1567, 692), (158, 159, 1568, 1567), (159, 160, 1569, 1568), (160, 18, 689, 1569), (1569, 689, 690, 1572), (1572, 690, 691, 1575), (1575, 691, 67, 448), (1574, 1575, 448, 447), (1573, 1574, 447, 446), (694, 1573, 446, 70), (693, 1570, 1573, 694), (692, 1567, 1570, 693), (1576, 1577, 1580, 1579), (1577, 1578, 1581, 1580), (1579, 1580, 1583, 1582), (1580, 1581, 1584, 1583), (24, 167, 1576, 695), (167, 168, 1577, 1576), (168, 169, 1578, 1577), (169, 21, 692, 1578), (1578, 692, 693, 1581), (1581, 693, 694, 1584), (1584, 694, 70, 457), (1583, 1584, 457, 456), (1582, 1583, 456, 455), (697, 1582, 455, 73), (696, 1579, 1582, 697), (695, 1576, 1579, 696), (1585, 1586, 1589, 1588), (1586, 1587, 1590, 1589), (1588, 1589, 1592, 1591), (1589, 1590, 1593, 1592), (27, 176, 1585, 698), (176, 177, 1586, 1585), (177, 178, 1587, 1586), (178, 24, 695, 1587), (1587, 695, 696, 1590), (1590, 696, 697, 1593), (1593, 697, 73, 466), (1592, 1593, 466, 465), (1591, 1592, 465, 464), (700, 1591, 464, 76), (699, 1588, 1591, 700), (698, 1585, 1588, 699), (1594, 1595, 1598, 1597), (1595, 1596, 1599, 1598), (1597, 1598, 1601, 1600), (1598, 1599, 1602, 1601), (30, 185, 1594, 701), (185, 186, 1595, 1594), (186, 187, 1596, 1595), (187, 27, 698, 1596), (1596, 698, 699, 1599), (1599, 699, 700, 1602), (1602, 700, 76, 475), (1601, 1602, 475, 474), (1600, 1601, 474, 473), (703, 1600, 473, 79), (702, 1597, 1600, 703), (701, 1594, 1597, 702), (1603, 1604, 1607, 1606), (1604, 1605, 1608, 1607), (1606, 1607, 1610, 1609), (1607, 1608, 1611, 1610), (33, 194, 1603, 704), (194, 195, 1604, 1603), (195, 196, 1605, 1604), (196, 30, 701, 1605), (1605, 701, 702, 1608), (1608, 702, 703, 1611), (1611, 703, 79, 484), (1610, 1611, 484, 483), (1609, 1610, 483, 482), (706, 1609, 482, 82), (705, 1606, 1609, 706), (704, 1603, 1606, 705), (1612, 1613, 1616, 1615), (1613, 1614, 1617, 1616), (1615, 1616, 1619, 1618), (1616, 1617, 1620, 1619), (36, 203, 1612, 707), (203, 204, 1613, 1612), (204, 205, 1614, 1613), (205, 33, 704, 1614), (1614, 704, 705, 1617), (1617, 705, 706, 1620), (1620, 706, 82, 493), (1619, 1620, 493, 492), (1618, 1619, 492, 491), (709, 1618, 491, 85), (708, 1615, 1618, 709), (707, 1612, 1615, 708), (1621, 1622, 1625, 1624), (1622, 1623, 1626, 1625), (1624, 1625, 1628, 1627), (1625, 1626, 1629, 1628), (39, 212, 1621, 710), (212, 213, 1622, 1621), (213, 214, 1623, 1622), (214, 36, 707, 1623), (1623, 707, 708, 1626), (1626, 708, 709, 1629), (1629, 709, 85, 502), (1628, 1629, 502, 501), (1627, 1628, 501, 500), (712, 1627, 500, 88), (711, 1624, 1627, 712), (710, 1621, 1624, 711), (1630, 1631, 1634, 1633), (1631, 1632, 1635, 1634), (1633, 1634, 1637, 1636), (1634, 1635, 1638, 1637), (42, 221, 1630, 713), (221, 222, 1631, 1630), (222, 223, 1632, 1631), (223, 39, 710, 1632), (1632, 710, 711, 1635), (1635, 711, 712, 1638), (1638, 712, 88, 511), (1637, 1638, 511, 510), (1636, 1637, 510, 509), (715, 1636, 509, 91), (714, 1633, 1636, 715), (713, 1630, 1633, 714), (1639, 1640, 1643, 1642), (1640, 1641, 1644, 1643), (1642, 1643, 1646, 1645), (1643, 1644, 1647, 1646), (45, 230, 1639, 716), (230, 231, 1640, 1639), (231, 232, 1641, 1640), (232, 42, 713, 1641), (1641, 713, 714, 1644), (1644, 714, 715, 1647), (1647, 715, 91, 520), (1646, 1647, 520, 519), (1645, 1646, 519, 518), (718, 1645, 518, 94), (717, 1642, 1645, 718), (716, 1639, 1642, 717), (1648, 1649, 1652, 1651), (1649, 1650, 1653, 1652), (1651, 1652, 1655, 1654), (1652, 1653, 1656, 1655), (48, 239, 1648, 719), (239, 240, 1649, 1648), (240, 241, 1650, 1649), (241, 45, 716, 1650), (1650, 716, 717, 1653), (1653, 717, 718, 1656), (1656, 718, 94, 529), (1655, 1656, 529, 528), (1654, 1655, 528, 527), (721, 1654, 527, 97), (720, 1651, 1654, 721), (719, 1648, 1651, 720), (1657, 1658, 1661, 1660), (1658, 1659, 1662, 1661), (1660, 1661, 1664, 1663), (1661, 1662, 1665, 1664), (3, 248, 1657, 674), (248, 249, 1658, 1657), (249, 250, 1659, 1658), (250, 48, 719, 1659), (1659, 719, 720, 1662), (1662, 720, 721, 1665), (1665, 721, 97, 538), (1664, 1665, 538, 537), (1663, 1664, 537, 536), (676, 1663, 536, 52), (675, 1660, 1663, 676), (674, 1657, 1660, 675)])
me_vert_003.polygons.foreach_set('use_smooth', [True] * 1664)
me_vert_003.update()
me_plane_003 = bpy.data.meshes.new('Plane.003')
me_plane_003.from_pydata([(5.065, -0.02755, 1.321), (5.065, -0.02755, 1.438), (5.065, 0.02755, 1.321), (5.065, 0.02755, 1.438), (5.166, -0.02755, 1.292), (5.156, -0.02755, 1.409), (5.166, 0.02755, 1.292), (5.156, 0.02755, 1.409), (5.21, -0.02755, 1.042), (5.244, -0.02755, 1.246), (5.226, 0.02755, 1.03), (5.244, 0.02755, 1.246), (5.179, -0.02755, 0.5984), (5.263, -0.02755, 0.7303), (5.212, 0.02755, 0.6184), (5.263, 0.02755, 0.7303), (5.125, -0.02755, 0.4957), (5.192, -0.02755, 0.4465), (5.125, 0.02755, 0.4957), (5.192, 0.02755, 0.4465), (5.108, -0.02755, 0.4797), (5.119, -0.02755, 0.3711), (5.108, 0.02755, 0.4797), (5.119, 0.02755, 0.3711), (5.051, -0.02755, 0.4598), (5.054, -0.02755, 0.3361), (5.051, 0.02755, 0.4598), (5.054, 0.02755, 0.3361), (5.111, 0.02755, 1.32), (5.099, 0.02755, 1.433), (5.099, -0.02755, 1.433), (5.111, -0.02755, 1.32)], [], [(0, 2, 3, 1), (7, 6, 10, 11), (29, 28, 6, 7), (31, 30, 5, 4), (30, 29, 7, 5), (28, 31, 4, 6), (9, 11, 15, 13), (4, 5, 9, 8), (5, 7, 11, 9), (6, 4, 8, 10), (15, 14, 18, 19), (10, 8, 12, 14), (11, 10, 14, 15), (8, 9, 13, 12), (16, 17, 21, 20), (12, 13, 17, 16), (13, 15, 19, 17), (14, 12, 16, 18), (21, 23, 27, 25), (17, 19, 23, 21), (18, 16, 20, 22), (19, 18, 22, 23), (24, 25, 27, 26), (22, 20, 24, 26), (23, 22, 26, 27), (20, 21, 25, 24), (2, 0, 31, 28), (1, 3, 29, 30), (0, 1, 30, 31), (3, 2, 28, 29)])
me_plane_003.polygons.foreach_set('use_smooth', [True] * 30)
_uv = me_plane_003.uv_layers.new(name='UVMap')
_uv.uv.foreach_set('vector', [0.0, 0.0, 0.0, 1.0, 1.0, 1.0, 1.0, 0.0, 1.0, 1.0, 0.0, 1.0, 0.0, 1.0, 1.0, 1.0, 1.0, 1.0, 0.0, 1.0, 0.0, 1.0, 1.0, 1.0, 0.0, 0.0, 1.0, 0.0, 1.0, 0.0, 0.0, 0.0, 1.0, 0.0, 1.0, 1.0, 1.0, 1.0, 1.0, 0.0, 0.0, 1.0, 0.0, 0.0, 0.0, 0.0, 0.0, 1.0, 1.0, 0.0, 1.0, 1.0, 1.0, 1.0, 1.0, 0.0, 0.0, 0.0, 1.0, 0.0, 1.0, 0.0, 0.0, 0.0, 1.0, 0.0, 1.0, 1.0, 1.0, 1.0, 1.0, 0.0, 0.0, 1.0, 0.0, 0.0, 0.0, 0.0, 0.0, 1.0, 1.0, 1.0, 0.0, 1.0, 0.0, 1.0, 1.0, 1.0, 0.0, 1.0, 0.0, 0.0, 0.0, 0.0, 0.0, 1.0, 1.0, 1.0, 0.0, 1.0, 0.0, 1.0, 1.0, 1.0, 0.0, 0.0, 1.0, 0.0, 1.0, 0.0, 0.0, 0.0, 0.0, 0.0, 1.0, 0.0, 1.0, 0.0, 0.0, 0.0, 0.0, 0.0, 1.0, 0.0, 1.0, 0.0, 0.0, 0.0, 1.0, 0.0, 1.0, 1.0, 1.0, 1.0, 1.0, 0.0, 0.0, 1.0, 0.0, 0.0, 0.0, 0.0, 0.0, 1.0, 1.0, 0.0, 1.0, 1.0, 1.0, 1.0, 1.0, 0.0, 1.0, 0.0, 1.0, 1.0, 1.0, 1.0, 1.0, 0.0, 0.0, 1.0, 0.0, 0.0, 0.0, 0.0, 0.0, 1.0, 1.0, 1.0, 0.0, 1.0, 0.0, 1.0, 1.0, 1.0, 0.0, 0.0, 1.0, 0.0, 1.0, 1.0, 0.0, 1.0, 0.0, 1.0, 0.0, 0.0, 0.0, 0.0, 0.0, 1.0, 1.0, 1.0, 0.0, 1.0, 0.0, 1.0, 1.0, 1.0, 0.0, 0.0, 1.0, 0.0, 1.0, 0.0, 0.0, 0.0, 0.0, 1.0, 0.0, 0.0, 0.0, 0.0, 0.0, 1.0, 1.0, 0.0, 1.0, 1.0, 1.0, 1.0, 1.0, 0.0, 0.0, 0.0, 1.0, 0.0, 1.0, 0.0, 0.0, 0.0, 1.0, 1.0, 0.0, 1.0, 0.0, 1.0, 1.0, 1.0])
me_plane_003.update()
me_vert_004 = bpy.data.meshes.new('Vert.004')
me_vert_004.from_pydata([(0.003073, 0.0, 0.0), (0.1679, 0.0, 0.0), (0.3198, -1.906e-08, 0.1419), (0.3922, -4.169e-08, 0.3103), (0.3507, -7.965e-08, 0.5928), (0.23, -1.173e-07, 0.8791), (0.2116, -1.378e-07, 1.038), (0.2151, -1.611e-07, 1.217), (0.2564, -1.919e-07, 1.451), (0.2909, -2.123e-07, 1.61)], [(0, 1), (1, 2), (2, 3), (3, 4), (4, 5), (5, 6), (6, 7), (7, 8), (8, 9)], [])
me_vert_004.update()
me_vert_005 = bpy.data.meshes.new('Vert.005')
me_vert_005.from_pydata([(0.0, 0.0, 0.0), (0.3643, 0.0, 0.0), (0.48, -4.744e-08, 0.8678), (0.48, -4.744e-08, 0.3531), (0.3404, -7.505e-08, 1.073), (0.2726, -1.043e-07, 1.246), (0.2127, -1.341e-07, 1.436), (0.2028, -1.49e-07, 1.586), (0.2706, -1.788e-07, 1.797), (0.3883, -1.937e-07, 1.911), (0.4621, -2.086e-07, 1.998)], [(0, 1), (3, 2), (1, 3), (2, 4), (4, 5), (5, 6), (6, 7), (7, 8), (8, 9), (9, 10)], [])
me_vert_005.update()
me_plane_004 = bpy.data.meshes.new('Plane.004')
me_plane_004.from_pydata([(-0.09671, -0.09787, -0.09762), (-0.07479, -0.09787, 0.04528), (-0.09671, 0.09787, -0.09762), (-0.07479, 0.09787, 0.04528), (0.182, -0.09787, -0.1246), (0.2881, -0.09787, 0.03989), (0.182, 0.09787, -0.1246), (0.2881, 0.09787, 0.03989), (0.3335, -0.09787, -0.2828), (0.5119, -0.09787, -0.2023), (0.3335, 0.09787, -0.2828), (0.5119, 0.09787, -0.2023), (0.4407, -0.09787, -0.622), (0.6362, -0.09787, -0.6328), (0.4407, 0.09787, -0.622), (0.6362, 0.09787, -0.6328), (0.4047, -0.09787, -0.7666), (0.5627, -0.09787, -0.8821), (0.4047, 0.09787, -0.7666), (0.5627, 0.09787, -0.8821), (0.2814, -0.09787, -1.013), (0.4068, -0.09787, -1.163), (0.2814, 0.09787, -1.013), (0.4068, 0.09787, -1.163), (0.2403, -0.09787, -1.038), (0.3442, -0.09787, -1.204), (0.2403, 0.09787, -1.038), (0.3442, 0.09787, -1.204), (-0.07479, 0.09787, 0.04528), (-0.07479, -0.09787, 0.04528), (-0.09671, -0.09787, -0.09762), (-0.09671, 0.09787, -0.09762), (0.008059, 0.09787, 0.04405), (-0.03307, -0.09787, -0.1038), (0.008059, -0.09787, 0.04405), (-0.03307, 0.09787, -0.1038)], [], [(0, 2, 3, 1), (5, 7, 11, 9), (34, 32, 7, 5), (35, 33, 4, 6), (32, 35, 6, 7), (33, 34, 5, 4), (11, 10, 14, 15), (6, 4, 8, 10), (7, 6, 10, 11), (4, 5, 9, 8), (13, 15, 19, 17), (8, 9, 13, 12), (9, 11, 15, 13), (10, 8, 12, 14), (18, 16, 20, 22), (14, 12, 16, 18), (15, 14, 18, 19), (12, 13, 17, 16), (23, 22, 26, 27), (19, 18, 22, 23), (16, 17, 21, 20), (17, 19, 23, 21), (24, 25, 27, 26), (20, 21, 25, 24), (21, 23, 27, 25), (22, 20, 24, 26), (0, 1, 29, 30), (3, 2, 31, 28), (2, 0, 30, 31), (1, 3, 28, 29), (30, 29, 34, 33), (28, 31, 35, 32), (31, 30, 33, 35), (29, 28, 32, 34)])
me_plane_004.polygons.foreach_set('use_smooth', [True] * 34)
_uv = me_plane_004.uv_layers.new(name='UVMap')
_uv.uv.foreach_set('vector', [0.0, 0.0, 0.0, 1.0, 1.0, 1.0, 1.0, 0.0, 1.0, 0.0, 1.0, 1.0, 1.0, 1.0, 1.0, 0.0, 1.0, 0.0, 1.0, 1.0, 1.0, 1.0, 1.0, 0.0, 0.0, 1.0, 0.0, 0.0, 0.0, 0.0, 0.0, 1.0, 1.0, 1.0, 0.0, 1.0, 0.0, 1.0, 1.0, 1.0, 0.0, 0.0, 1.0, 0.0, 1.0, 0.0, 0.0, 0.0, 1.0, 1.0, 0.0, 1.0, 0.0, 1.0, 1.0, 1.0, 0.0, 1.0, 0.0, 0.0, 0.0, 0.0, 0.0, 1.0, 1.0, 1.0, 0.0, 1.0, 0.0, 1.0, 1.0, 1.0, 0.0, 0.0, 1.0, 0.0, 1.0, 0.0, 0.0, 0.0, 1.0, 0.0, 1.0, 1.0, 1.0, 1.0, 1.0, 0.0, 0.0, 0.0, 1.0, 0.0, 1.0, 0.0, 0.0, 0.0, 1.0, 0.0, 1.0, 1.0, 1.0, 1.0, 1.0, 0.0, 0.0, 1.0, 0.0, 0.0, 0.0, 0.0, 0.0, 1.0, 0.0, 1.0, 0.0, 0.0, 0.0, 0.0, 0.0, 1.0, 0.0, 1.0, 0.0, 0.0, 0.0, 0.0, 0.0, 1.0, 1.0, 1.0, 0.0, 1.0, 0.0, 1.0, 1.0, 1.0, 0.0, 0.0, 1.0, 0.0, 1.0, 0.0, 0.0, 0.0, 1.0, 1.0, 0.0, 1.0, 0.0, 1.0, 1.0, 1.0, 1.0, 1.0, 0.0, 1.0, 0.0, 1.0, 1.0, 1.0, 0.0, 0.0, 1.0, 0.0, 1.0, 0.0, 0.0, 0.0, 1.0, 0.0, 1.0, 1.0, 1.0, 1.0, 1.0, 0.0, 0.0, 0.0, 1.0, 0.0, 1.0, 1.0, 0.0, 1.0, 0.0, 0.0, 1.0, 0.0, 1.0, 0.0, 0.0, 0.0, 1.0, 0.0, 1.0, 1.0, 1.0, 1.0, 1.0, 0.0, 0.0, 1.0, 0.0, 0.0, 0.0, 0.0, 0.0, 1.0, 0.0, 0.0, 1.0, 0.0, 1.0, 0.0, 0.0, 0.0, 1.0, 1.0, 0.0, 1.0, 0.0, 1.0, 1.0, 1.0, 0.0, 1.0, 0.0, 0.0, 0.0, 0.0, 0.0, 1.0, 1.0, 0.0, 1.0, 1.0, 1.0, 1.0, 1.0, 0.0, 0.0, 0.0, 1.0, 0.0, 1.0, 0.0, 0.0, 0.0, 1.0, 1.0, 0.0, 1.0, 0.0, 1.0, 1.0, 1.0, 0.0, 1.0, 0.0, 0.0, 0.0, 0.0, 0.0, 1.0, 1.0, 0.0, 1.0, 1.0, 1.0, 1.0, 1.0, 0.0])
me_plane_004.update()

# ---- objects
ob_light = bpy.data.objects.new('Light', light_light)
ob_camera = bpy.data.objects.new('Camera', cam_camera)
ob_vert_001 = bpy.data.objects.new('Vert.001', me_vert_001)
ob_vert_002 = bpy.data.objects.new('Vert.002', me_vert_002)
ob_plane_001 = bpy.data.objects.new('Plane.001', me_plane_001)
ob_plane = bpy.data.objects.new('Plane', me_plane_002)
ob_vert_003 = bpy.data.objects.new('Vert.003', me_vert_003)
ob_plane_002 = bpy.data.objects.new('Plane.002', me_plane_003)
ob_vert_004 = bpy.data.objects.new('Vert.004', me_vert_004)
ob_vert_005 = bpy.data.objects.new('Vert.005', me_vert_005)
ob_plane_003 = bpy.data.objects.new('Plane.003', me_plane_004)

# ---- transforms, parenting, visibility, modifiers, constraints
ob_light.location = (4.076, 1.005, 5.904)
ob_light.rotation_euler = (0.6503, 0.05522, 1.866)
ob_light.lock_rotations_4d = False
ob_light.empty_display_type = 'ARROWS'
ob_light.color = (0.0, 0.0, 0.0, 0.0)
ob_light.lineart.crease_threshold = 0.0
ob_camera.location = (7.359, -6.926, 4.958)
ob_camera.rotation_euler = (1.109, 0.0, 0.8149)
ob_camera.lock_rotations_4d = False
ob_camera.empty_display_type = 'ARROWS'
ob_camera.color = (0.0, 0.0, 0.0, 0.0)
ob_camera.display_type = 'WIRE'
ob_camera.lineart.crease_threshold = 0.0
ob_vert_001.location = (3.322, 0.0, 0.0)
_m = ob_vert_001.modifiers.new('Screw', 'SCREW')
_m.use_merge_vertices = True
_m = ob_vert_001.modifiers.new('Solidify', 'SOLIDIFY')
_m.thickness = -0.05
_m.use_even_offset = True
_m = ob_vert_001.modifiers.new('Subdivision', 'SUBSURF')
_m.levels = 2
ob_vert_002.location = (0.0, 0.0, 0.0)
_m = ob_vert_002.modifiers.new('Screw', 'SCREW')
_m.use_merge_vertices = True
_m = ob_vert_002.modifiers.new('Solidify', 'SOLIDIFY')
_m.thickness = -0.03
_m.use_even_offset = True
_m = ob_vert_002.modifiers.new('Subdivision', 'SUBSURF')
_m.levels = 2
ob_plane_001.location = (-2.789, 0.0, 0.0)
_m = ob_plane_001.modifiers.new('Solidify', 'SOLIDIFY')
_m.thickness = -0.119
_m = ob_plane_001.modifiers.new('Subdivision', 'SUBSURF')
_m.levels = 2
ob_plane.parent = ob_vert_001
ob_plane.location = (0.4426, -5.341e-08, 0.3975)
ob_plane.scale = (0.07797, 0.07797, 0.07797)
_m = ob_plane.modifiers.new('Solidify', 'SOLIDIFY')
_m.thickness = -0.47
_m = ob_plane.modifiers.new('Subdivision', 'SUBSURF')
_m.levels = 2
ob_vert_003.location = (0.0, 0.0, 0.0)
ob_plane_002.parent = ob_vert_003
ob_plane_002.location = (0.0, 0.0, 0.0)
ob_plane_002.scale = (1.0, 1.0, 0.3984)
_m = ob_plane_002.modifiers.new('Solidify', 'SOLIDIFY')
_m.thickness = 0.031
_m = ob_plane_002.modifiers.new('Subdivision', 'SUBSURF')
_m.levels = 2
ob_vert_004.location = (6.041, 0.0, 0.0)
ob_vert_004.scale = (1.48, 1.48, 1.48)
_m = ob_vert_004.modifiers.new('Screw', 'SCREW')
_m.use_merge_vertices = True
_m = ob_vert_004.modifiers.new('Solidify', 'SOLIDIFY')
_m.thickness = -0.03
_m.use_even_offset = True
_m = ob_vert_004.modifiers.new('Subdivision', 'SUBSURF')
_m.levels = 2
ob_vert_005.location = (7.573, 0.0, 0.0)
_m = ob_vert_005.modifiers.new('Screw', 'SCREW')
_m.use_merge_vertices = True
_m = ob_vert_005.modifiers.new('Solidify', 'SOLIDIFY')
_m.thickness = -0.03
_m.use_even_offset = True
_m = ob_vert_005.modifiers.new('Subdivision', 'SUBSURF')
_m.levels = 2
ob_plane_003.location = (7.883, -2.276e-07, 1.694)
ob_plane_003.rotation_euler = (3.555e-09, 0.2275, 3.111e-08)
_m = ob_plane_003.modifiers.new('Solidify', 'SOLIDIFY')
_m.thickness = -0.119
_m = ob_plane_003.modifiers.new('Subdivision', 'SUBSURF')
_m.levels = 2

# ---- collection membership
col_collection.objects.link(ob_light)
col_collection.objects.link(ob_camera)
col_collection.objects.link(ob_vert_001)
col_collection.objects.link(ob_vert_002)
col_collection.objects.link(ob_plane_001)
col_collection.objects.link(ob_plane)
col_collection.objects.link(ob_vert_003)
col_collection.objects.link(ob_plane_002)
col_collection.objects.link(ob_vert_004)
col_collection.objects.link(ob_vert_005)
col_collection.objects.link(ob_plane_003)

# ---- scene / render settings (as saved in the file)
scene.camera = ob_camera
scene.frame_start = 1; scene.frame_end = 250; scene.frame_set(1)
scene.render.engine = 'BLENDER_EEVEE_NEXT'
bpy.context.view_layer.update()
